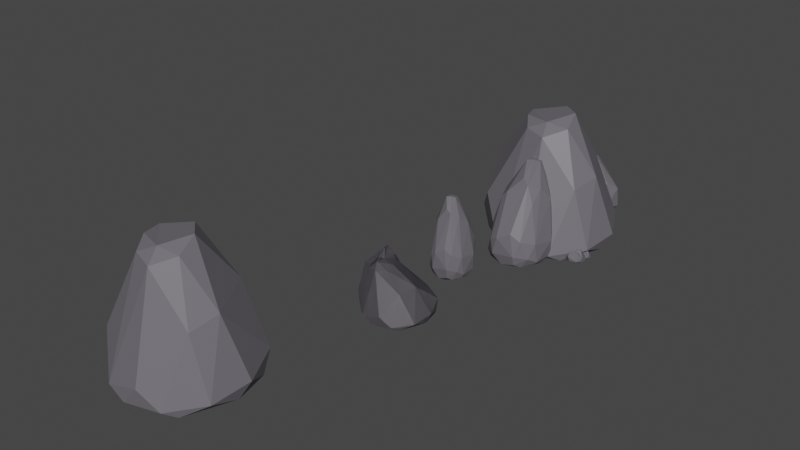 # Source: Rocks.blend  (saved by Blender 2.90.8; exported with 4.5.12 LTS)
import bpy
from mathutils import Matrix  # noqa: F401  (used for matrix-valued properties, if any)

bpy.ops.wm.read_factory_settings(use_empty=True)
scene = bpy.context.scene
scene.name = 'Scene'

# ---- collections
col_collection = bpy.data.collections.new('Collection'); scene.collection.children.link(col_collection)

# ---- materials (node trees are filled in below, after node groups)
mat_rock = bpy.data.materials.new('Rock')
mat_rock.use_transparent_shadow = False

# ---- material node trees
mat_rock.use_nodes = True; mat_rock.node_tree.nodes.clear()
_N = mat_rock.node_tree.nodes; _L = mat_rock.node_tree.links
n0 = _N.new('ShaderNodeBsdfPrincipled'); n0.name = 'Principled BSDF'; n0.location = (10, 300)
n0.distribution = 'GGX'
n0.subsurface_method = 'BURLEY'
n0.inputs[0].default_value = (0.1498, 0.1419, 0.1615, 1.0)
n0.inputs[3].default_value = 1.45
n0.inputs[27].default_value = (0.0, 0.0, 0.0, 1.0)
n0.inputs[28].default_value = 1.0
n1 = _N.new('ShaderNodeOutputMaterial'); n1.name = 'Material Output'; n1.location = (300, 300)
_L.new(n0.outputs[0], n1.inputs[0])
n1.is_active_output = True

# ---- world
world_world = bpy.data.worlds.new('World'); scene.world = world_world
world_world.use_nodes = True; world_world.node_tree.nodes.clear()
_N = world_world.node_tree.nodes; _L = world_world.node_tree.links
n0 = _N.new('ShaderNodeOutputWorld'); n0.name = 'World Output'; n0.location = (300, 300)
n1 = _N.new('ShaderNodeBackground'); n1.name = 'Background'; n1.location = (10, 300)
n1.inputs[0].default_value = (0.05088, 0.05088, 0.05088, 1.0)
_L.new(n1.outputs[0], n0.inputs[0])
n0.is_active_output = True
world_world.color = (0.05088, 0.05088, 0.05088)
world_world.use_sun_shadow = False
world_world.sun_shadow_jitter_overblur = 0.0

# ---- meshes
me_icosphere_001 = bpy.data.meshes.new('Icosphere.001')
me_icosphere_001.from_pydata([(-0.1538, -0.6519, -0.09256), (0.1869, 0.7262, -0.1077), (0.2085, -0.8707, 0.2566), (-0.7018, 0.7176, 0.08516), (-0.8997, 0.4832, 0.3754), (0.4264, 0.8725, -0.03293), (-0.2753, 0.9796, 0.2192), (0.1652, 0.9811, 0.2892), (-0.2692, -0.3696, 1.349), (-0.174, -0.5457, 1.223), (-0.06365, -0.03191, 1.186), (-0.6154, -0.1873, 1.081), (-0.7124, 0.5544, 1.278), (-0.3473, 0.4054, 1.064), (0.03431, 0.5736, 0.673), (-0.5227, 0.7893, 0.7344), (-0.7691, 0.7351, 0.6949), (-0.9198, -0.0527, 0.9841), (-0.7615, -0.4978, 0.5148), (-0.4485, -0.4453, 1.157), (-0.006206, -0.3234, 1.177), (0.4301, -0.395, 0.7164), (0.6814, 0.7502, 0.2006), (-0.9486, -0.2831, 0.2236), (-0.03996, -0.8789, -0.01829), (0.8942, -0.4031, 0.101), (0.548, 0.05197, 0.7914), (-0.203, 0.9547, -0.003807), (-0.9891, 0.1684, 0.1735), (-0.8738, 0.127, -0.01459), (-0.3285, -0.8469, 0.08699), (-0.7134, -0.4747, -0.01489), (0.5153, -0.7908, 0.03399), (0.6338, -0.6342, -0.05746), (0.9422, 0.1519, 0.1539), (0.8997, 0.017, -0.04099), (0.7964, 0.5241, -0.02159), (0.02428, 0.02388, 0.02296), (-0.3419, 0.7569, -0.09002), (-0.5698, 0.008136, -0.02241), (0.7726, -0.1385, -0.06405), (-0.4937, 0.05603, 1.191), (-0.4423, -0.2785, 1.266), (-0.3034, -0.07714, 1.285), (-0.6042, 0.289, 1.336), (-0.4779, 0.5282, 1.118), (-0.6498, 0.06832, 1.151), (-0.3492, -0.2376, 1.358), (-0.4996, -0.0935, 1.249), (-0.4039, 0.06831, 1.197)], [], [(10, 13, 43, 8), (10, 14, 13), (10, 26, 14), (14, 15, 13), (49, 45, 12, 44), (13, 15, 12, 45), (15, 16, 12), (14, 7, 15), (48, 42, 8, 47), (12, 17, 11, 46), (16, 17, 12), (17, 18, 11), (11, 19, 8, 42), (19, 9, 8), (11, 18, 19), (8, 20, 10), (9, 20, 8), (20, 26, 10), (9, 21, 20), (21, 26, 20), (34, 22, 26), (34, 36, 22), (22, 14, 26), (5, 22, 36), (7, 6, 15), (6, 16, 15), (27, 3, 6), (6, 3, 16), (4, 17, 16), (4, 28, 17), (28, 23, 17), (29, 23, 28), (23, 18, 17), (18, 30, 19), (30, 9, 19), (24, 2, 30), (30, 2, 9), (33, 25, 32), (2, 21, 9), (32, 25, 21), (25, 26, 21), (22, 7, 14), (22, 5, 7), (5, 27, 7), (7, 27, 6), (1, 38, 5), (5, 38, 27), (16, 3, 4), (3, 28, 4), (3, 29, 28), (27, 38, 3), (38, 29, 3), (23, 30, 18), (23, 31, 30), (29, 31, 23), (31, 24, 30), (24, 32, 2), (2, 32, 21), (24, 33, 32), (25, 34, 26), (25, 35, 34), (35, 36, 34), (33, 35, 25), (36, 1, 5), (37, 1, 40), (1, 39, 38), (1, 37, 39), (39, 29, 38), (39, 0, 29), (29, 0, 31), (37, 0, 39), (31, 0, 24), (33, 40, 35), (35, 1, 36), (35, 40, 1), (0, 33, 24), (0, 37, 40), (0, 40, 33), (46, 11, 42, 48), (47, 49, 44, 41), (8, 43, 49, 47), (12, 46, 48, 44), (44, 48, 47, 41), (43, 13, 45, 49)])
_uv = me_icosphere_001.uv_layers.new(name='UVMap')
_uv.uv.foreach_set('vector', [0.5698, 0.409, 0.5265, 0.42, 0.5512, 0.4372, 0.5751, 0.4495, 0.5698, 0.409, 0.4981, 0.3416, 0.5265, 0.42, 0.5698, 0.409, 0.6366, 0.3359, 0.4981, 0.3416, 0.435, 0.3488, 0.376, 0.355, 0.387, 0.4091, 0.3596, 0.4404, 0.3692, 0.4127, 0.3356, 0.4194, 0.3399, 0.4342, 0.387, 0.4091, 0.376, 0.355, 0.3356, 0.4194, 0.3692, 0.4127, 0.376, 0.355, 0.3034, 0.3249, 0.3356, 0.4194, 0.435, 0.3488, 0.435, 0.259, 0.376, 0.355, 0.1668, 0.4337, 0.155, 0.4418, 0.1519, 0.4612, 0.1629, 0.4562, 0.2006, 0.4016, 0.1571, 0.3243, 0.1547, 0.4157, 0.1705, 0.4108, 0.2833, 0.3248, 0.1571, 0.3243, 0.2006, 0.4016, 0.1571, 0.3243, 0.07534, 0.2653, 0.1547, 0.4157, 0.9284, 0.4161, 0.9008, 0.3839, 0.8821, 0.4119, 0.9048, 0.42, 0.9008, 0.3839, 0.8629, 0.3828, 0.8821, 0.4119, 0.9284, 0.4161, 0.9662, 0.2758, 0.9008, 0.3839, 0.7468, 0.4068, 0.716, 0.384, 0.6944, 0.4071, 0.7722, 0.3797, 0.716, 0.384, 0.7468, 0.4068, 0.716, 0.384, 0.6633, 0.3335, 0.6944, 0.4071, 0.7722, 0.3797, 0.7191, 0.3148, 0.716, 0.384, 0.7191, 0.3148, 0.6633, 0.3335, 0.716, 0.384, 0.6155, 0.2318, 0.5175, 0.2473, 0.6366, 0.3359, 0.6155, 0.2318, 0.5612, 0.1815, 0.5175, 0.2473, 0.5175, 0.2473, 0.4981, 0.3416, 0.6366, 0.3359, 0.4742, 0.1913, 0.5175, 0.2473, 0.5612, 0.1815, 0.435, 0.259, 0.3717, 0.2478, 0.376, 0.355, 0.3717, 0.2478, 0.2833, 0.3248, 0.376, 0.355, 0.3762, 0.1963, 0.2942, 0.2149, 0.3717, 0.2478, 0.3717, 0.2478, 0.2942, 0.2149, 0.2833, 0.3248, 0.2493, 0.2551, 0.1571, 0.3243, 0.2833, 0.3248, 0.2493, 0.2551, 0.201, 0.2155, 0.1571, 0.3243, 0.201, 0.2155, 0.1234, 0.2269, 0.1571, 0.3243, 0.1962, 0.1623, 0.1234, 0.2269, 0.201, 0.2155, 0.1234, 0.2269, 0.07534, 0.2653, 0.1571, 0.3243, 0.9662, 0.2758, 0.9177, 0.2177, 0.9008, 0.3839, 0.9177, 0.2177, 0.8629, 0.3828, 0.9008, 0.3839, 0.87, 0.187, 0.8321, 0.2479, 0.9177, 0.2177, 0.9177, 0.2177, 0.8321, 0.2479, 0.8629, 0.3828, 0.7567, 0.1705, 0.7005, 0.2222, 0.784, 0.2042, 0.8321, 0.2479, 0.7191, 0.3148, 0.7722, 0.3797, 0.784, 0.2042, 0.7005, 0.2222, 0.7191, 0.3148, 0.7005, 0.2222, 0.6633, 0.3335, 0.7191, 0.3148, 0.5175, 0.2473, 0.435, 0.259, 0.4981, 0.3416, 0.5175, 0.2473, 0.4742, 0.1913, 0.435, 0.259, 0.4742, 0.1913, 0.3762, 0.1963, 0.435, 0.259, 0.435, 0.259, 0.3762, 0.1963, 0.3717, 0.2478, 0.4474, 0.1349, 0.3931, 0.1438, 0.4742, 0.1913, 0.4742, 0.1913, 0.3931, 0.1438, 0.3762, 0.1963, 0.2833, 0.3248, 0.2942, 0.2149, 0.2493, 0.2551, 0.2942, 0.2149, 0.201, 0.2155, 0.2493, 0.2551, 0.2942, 0.2149, 0.1962, 0.1623, 0.201, 0.2155, 0.3762, 0.1963, 0.3257, 0.1412, 0.2942, 0.2149, 0.3257, 0.1412, 0.1962, 0.1623, 0.2942, 0.2149, 0.1234, 0.2269, 0.03449, 0.1972, 0.07534, 0.2653, 0.1234, 0.2269, 0.08433, 0.1772, 0.03449, 0.1972, 0.1962, 0.1623, 0.08433, 0.1772, 0.1234, 0.2269, 0.08433, 0.1772, 0.009844, 0.1575, 0.03449, 0.1972, 0.87, 0.187, 0.784, 0.2042, 0.8321, 0.2479, 0.8321, 0.2479, 0.784, 0.2042, 0.7191, 0.3148, 0.87, 0.187, 0.7567, 0.1705, 0.784, 0.2042, 0.7005, 0.2222, 0.6155, 0.2318, 0.6633, 0.3335, 0.7005, 0.2222, 0.6341, 0.1798, 0.6155, 0.2318, 0.6341, 0.1798, 0.5612, 0.1815, 0.6155, 0.2318, 0.7567, 0.1705, 0.6341, 0.1798, 0.7005, 0.2222, 0.5316, 0.1492, 0.4474, 0.1349, 0.4742, 0.1913, 0.4572, 0.0145, 0.4474, 0.1349, 0.5011, 0.08767, 0.3228, 0.09084, 0.2467, 0.09328, 0.3257, 0.1412, 0.3228, 0.09084, 0.2663, 0.02059, 0.2467, 0.09328, 0.2467, 0.09328, 0.2048, 0.1623, 0.3257, 0.1412, 0.1214, 0.09379, 0.02714, 0.1187, 0.1962, 0.1623, 0.1962, 0.1623, 0.02714, 0.1187, 0.08433, 0.1772, 0.08309, 0.0351, 0.02714, 0.1187, 0.1214, 0.09379, 0.08433, 0.1772, 0.02714, 0.1187, 0.009844, 0.1575, 0.7567, 0.1705, 0.6556, 0.1108, 0.6341, 0.1798, 0.6341, 0.1798, 0.5682, 0.1181, 0.5612, 0.1815, 0.6341, 0.1798, 0.6556, 0.1108, 0.5682, 0.1181, 0.8757, 0.1295, 0.7567, 0.1705, 0.87, 0.187, 0.8757, 0.1295, 0.8193, 0.0286, 0.7589, 0.1204, 0.8757, 0.1295, 0.7589, 0.1204, 0.7567, 0.1705, 0.1705, 0.4108, 0.1547, 0.4157, 0.155, 0.4418, 0.1668, 0.4337, 0.3505, 0.4677, 0.3596, 0.4404, 0.3399, 0.4342, 0.3443, 0.4489, 0.3612, 0.4705, 0.37, 0.4437, 0.3596, 0.4404, 0.3505, 0.4677, 0.2006, 0.4016, 0.1705, 0.4108, 0.1668, 0.4337, 0.1893, 0.4182, 0.1893, 0.4182, 0.1668, 0.4337, 0.1629, 0.4562, 0.178, 0.4348, 0.37, 0.4437, 0.387, 0.4091, 0.3692, 0.4127, 0.3596, 0.4404])
me_icosphere_001.materials.append(mat_rock)
me_icosphere_001.use_remesh_fix_poles = True
me_icosphere_001.use_remesh_preserve_attributes = False
me_icosphere_001.use_mirror_vertex_groups = False
me_icosphere_001.update()
me_icosphere_003 = bpy.data.meshes.new('Icosphere.003')
me_icosphere_003.from_pydata([(0.6715, 0.1657, 0.8971), (-0.05716, -0.8003, -0.5608), (0.772, 0.07797, -0.5591), (0.7704, -0.2836, -0.5253), (0.3229, 0.3585, -0.6474), (-0.795, -0.2057, -0.5243), (-0.5388, -0.6729, -0.4997), (0.9162, 0.2773, 0.03444), (0.7582, -0.6131, -0.2687), (0.5879, -0.7879, 0.2), (-0.2971, -0.9311, -0.2747), (-0.4114, -0.8859, 0.08656), (-0.921, 0.02419, -0.3816), (0.5629, 0.719, -0.4343), (-0.04267, 1.014, -0.05831), (-0.1332, -0.9725, 0.1898), (0.5995, 0.7196, 0.375), (0.2964, -0.5412, 1.251), (0.1015, -0.01297, 1.534), (-0.3024, -0.1101, 1.518), (-0.5204, -0.5138, 0.8687), (-0.1408, -0.03765, 1.533), (-0.2746, 0.1461, 1.515), (0.02009, 0.2096, 1.508), (0.2609, 0.6135, 0.9417), (-0.1775, 0.6514, 0.9401), (-0.7145, 0.1718, 0.8853), (-0.6935, -0.1757, 0.9274), (0.04197, -0.488, 1.327), (-0.3213, -0.592, 1.011), (0.5378, -0.2734, 1.128), (0.5517, -0.4611, 0.8715), (0.4843, 0.8931, 0.1409), (-0.4817, 0.8655, -0.1981), (-0.938, 0.1384, 0.01788), (-0.7691, -0.2835, 0.4014), (0.3044, -0.8962, 0.3574), (0.8579, -0.4322, 0.1047), (0.1134, 0.8553, -0.5019), (-0.6903, 0.638, -0.3604), (-0.7942, 0.3432, -0.4953), (-0.7349, -0.58, -0.3664), (0.4215, -0.8976, -0.2032), (0.3902, -0.7978, -0.4602), (0.8732, -0.3103, -0.4028), (0.8592, 0.3282, -0.3983), (0.4023, 0.6396, -0.5724), (0.004567, 0.6058, -0.6355), (-0.1944, 0.828, -0.5248), (-0.4437, 0.7572, -0.4832), (-0.4458, 0.3097, -0.6397), (-0.6456, 0.05447, -0.6021), (-0.507, -0.4964, -0.5933), (0.08499, -0.5375, -0.6501), (0.6737, 0.4066, -0.5511), (0.3975, -0.3995, -0.6301), (0.528, -0.6219, -0.541)], [], [(4, 53, 50), (18, 0, 23), (30, 0, 18), (0, 24, 23), (0, 16, 24), (23, 21, 18), (23, 22, 21), (23, 25, 22), (24, 25, 23), (25, 26, 22), (22, 19, 21), (22, 26, 19), (26, 27, 19), (27, 20, 19), (26, 34, 27), (27, 35, 20), (21, 17, 18), (19, 28, 21), (21, 28, 17), (29, 28, 19), (29, 17, 28), (19, 20, 29), (20, 11, 29), (11, 15, 29), (29, 15, 17), (17, 30, 18), (17, 31, 30), (36, 9, 17), (17, 9, 31), (31, 37, 30), (30, 37, 0), (45, 32, 7), (7, 16, 0), (7, 32, 16), (32, 24, 16), (45, 13, 32), (48, 33, 14), (14, 25, 24), (14, 33, 25), (33, 26, 25), (48, 49, 33), (34, 35, 27), (12, 35, 34), (10, 15, 11), (15, 36, 17), (10, 42, 15), (42, 36, 15), (9, 37, 31), (8, 37, 9), (32, 14, 24), (32, 13, 14), (13, 38, 14), (38, 48, 14), (33, 39, 26), (26, 39, 34), (49, 39, 33), (39, 40, 34), (40, 12, 34), (49, 40, 39), (35, 41, 20), (20, 41, 11), (41, 10, 11), (12, 41, 35), (12, 5, 41), (5, 6, 41), (41, 6, 10), (42, 9, 36), (42, 8, 9), (10, 43, 42), (43, 8, 42), (1, 43, 10), (43, 56, 8), (56, 44, 8), (37, 7, 0), (8, 44, 37), (37, 44, 7), (44, 45, 7), (3, 2, 44), (44, 2, 45), (4, 46, 54), (54, 46, 13), (46, 38, 13), (4, 47, 46), (47, 38, 46), (47, 48, 38), (4, 50, 47), (47, 50, 48), (48, 50, 49), (50, 40, 49), (50, 51, 40), (51, 5, 40), (5, 12, 40), (51, 52, 5), (5, 52, 6), (50, 52, 51), (50, 53, 52), (53, 1, 52), (52, 1, 6), (1, 10, 6), (45, 54, 13), (2, 54, 45), (54, 2, 4), (3, 55, 2), (2, 55, 4), (44, 56, 3), (55, 53, 4), (53, 56, 1), (1, 56, 43), (55, 56, 53), (55, 3, 56)])
_uv = me_icosphere_003.uv_layers.new(name='UVMap')
_uv.uv.foreach_set('vector', [0.09091, 0.0, 0.06143, 0.0559, 0.09982, 0.06366, 0.5489, 0.4625, 0.5946, 0.3553, 0.5308, 0.4425, 0.589, 0.3969, 0.5946, 0.3553, 0.5489, 0.4625, 0.5946, 0.3553, 0.4999, 0.3663, 0.5308, 0.4425, 0.5946, 0.3553, 0.5246, 0.2911, 0.4999, 0.3663, 0.372, 0.438, 0.3523, 0.4527, 0.3636, 0.4724, 0.372, 0.438, 0.3353, 0.4196, 0.3523, 0.4527, 0.372, 0.438, 0.3712, 0.3579, 0.3353, 0.4196, 0.408, 0.3828, 0.3712, 0.3579, 0.372, 0.438, 0.3712, 0.3579, 0.259, 0.3652, 0.3353, 0.4196, 0.2009, 0.4204, 0.1642, 0.4202, 0.1786, 0.4465, 0.2009, 0.4204, 0.2014, 0.344, 0.1642, 0.4202, 0.2014, 0.344, 0.154, 0.3471, 0.1642, 0.4202, 0.154, 0.3471, 0.1136, 0.3543, 0.1642, 0.4202, 0.2014, 0.344, 0.188, 0.2366, 0.154, 0.3471, 0.154, 0.3471, 0.1249, 0.2936, 0.1136, 0.3543, 0.9182, 0.4487, 0.8864, 0.433, 0.9056, 0.4664, 0.9325, 0.4272, 0.8834, 0.4065, 0.9182, 0.4487, 0.9182, 0.4487, 0.8834, 0.4065, 0.8864, 0.433, 0.9255, 0.3605, 0.8834, 0.4065, 0.9325, 0.4272, 0.9255, 0.3605, 0.8636, 0.3937, 0.8834, 0.4065, 0.9325, 0.4272, 0.9614, 0.3487, 0.9255, 0.3605, 0.9614, 0.3487, 0.9275, 0.2491, 0.9255, 0.3605, 0.9275, 0.2491, 0.8836, 0.2641, 0.9255, 0.3605, 0.9255, 0.3605, 0.8836, 0.2641, 0.8636, 0.3937, 0.7445, 0.3912, 0.7025, 0.3795, 0.7238, 0.4534, 0.7445, 0.3912, 0.7386, 0.3483, 0.7025, 0.3795, 0.8119, 0.2931, 0.7656, 0.2647, 0.7445, 0.3912, 0.7445, 0.3912, 0.7656, 0.2647, 0.7386, 0.3483, 0.7386, 0.3483, 0.7106, 0.255, 0.7025, 0.3795, 0.7025, 0.3795, 0.7106, 0.255, 0.6376, 0.3621, 0.5885, 0.1749, 0.4927, 0.2558, 0.6085, 0.2425, 0.6085, 0.2425, 0.5246, 0.2911, 0.5946, 0.3553, 0.6085, 0.2425, 0.4927, 0.2558, 0.5246, 0.2911, 0.4927, 0.2558, 0.4726, 0.3712, 0.5246, 0.2911, 0.5885, 0.1749, 0.5051, 0.167, 0.4927, 0.2558, 0.3591, 0.1443, 0.3348, 0.2068, 0.4037, 0.2276, 0.4037, 0.2276, 0.3712, 0.3579, 0.4726, 0.3712, 0.4037, 0.2276, 0.3348, 0.2068, 0.3712, 0.3579, 0.3348, 0.2068, 0.1963, 0.3466, 0.3712, 0.3579, 0.3591, 0.1443, 0.3245, 0.1579, 0.3348, 0.2068, 0.188, 0.2366, 0.1249, 0.2936, 0.154, 0.3471, 0.1837, 0.1765, 0.1249, 0.2936, 0.188, 0.2366, 0.9081, 0.1983, 0.8836, 0.2641, 0.9275, 0.2491, 0.8836, 0.2641, 0.8119, 0.2931, 0.8636, 0.3937, 0.9081, 0.1983, 0.8011, 0.2066, 0.8836, 0.2641, 0.8011, 0.2066, 0.8119, 0.2931, 0.8836, 0.2641, 0.7656, 0.2647, 0.7106, 0.255, 0.7386, 0.3483, 0.736, 0.1992, 0.7106, 0.255, 0.7656, 0.2647, 0.4927, 0.2558, 0.4037, 0.2276, 0.4726, 0.3712, 0.4927, 0.2558, 0.5051, 0.167, 0.4037, 0.2276, 0.5051, 0.167, 0.4324, 0.1573, 0.4037, 0.2276, 0.4324, 0.1573, 0.3591, 0.1443, 0.4037, 0.2276, 0.3348, 0.2068, 0.2903, 0.1852, 0.1963, 0.3466, 0.1963, 0.3466, 0.2903, 0.1852, 0.188, 0.2366, 0.3245, 0.1579, 0.2903, 0.1852, 0.3348, 0.2068, 0.2903, 0.1852, 0.2432, 0.1601, 0.188, 0.2366, 0.2432, 0.1601, 0.1837, 0.1765, 0.188, 0.2366, 0.3245, 0.1579, 0.2432, 0.1601, 0.2903, 0.1852, 0.1249, 0.2936, 0.08624, 0.1842, 0.1136, 0.3543, 0.1136, 0.3543, 0.08624, 0.1842, 0.03409, 0.2165, 0.08624, 0.1842, 0.0232, 0.186, 0.03409, 0.2165, 0.1837, 0.1765, 0.08624, 0.1842, 0.1249, 0.2936, 0.1837, 0.1765, 0.1351, 0.1416, 0.08624, 0.1842, 0.1351, 0.1416, 0.05713, 0.1523, 0.08624, 0.1842, 0.08624, 0.1842, 0.05713, 0.1523, 0.0232, 0.186, 0.8011, 0.2066, 0.7656, 0.2647, 0.8119, 0.2931, 0.8011, 0.2066, 0.736, 0.1992, 0.7656, 0.2647, 0.9081, 0.1983, 0.8016, 0.167, 0.8011, 0.2066, 0.8016, 0.167, 0.736, 0.1992, 0.8011, 0.2066, 0.862, 0.1379, 0.8016, 0.167, 0.9081, 0.1983, 0.8016, 0.167, 0.7709, 0.1413, 0.736, 0.1992, 0.7709, 0.1413, 0.6848, 0.1768, 0.736, 0.1992, 0.7106, 0.255, 0.6085, 0.2425, 0.6376, 0.3621, 0.736, 0.1992, 0.6848, 0.1768, 0.7106, 0.255, 0.7106, 0.255, 0.6848, 0.1768, 0.6085, 0.2425, 0.6848, 0.1768, 0.5885, 0.1749, 0.6085, 0.2425, 0.6791, 0.1437, 0.6323, 0.1426, 0.6848, 0.1768, 0.6848, 0.1768, 0.6323, 0.1426, 0.5885, 0.1749, 0.4856, 0.08266, 0.4813, 0.1308, 0.5235, 0.1321, 0.5235, 0.1321, 0.4813, 0.1308, 0.5051, 0.167, 0.4813, 0.1308, 0.4324, 0.1573, 0.5051, 0.167, 0.4856, 0.08266, 0.4305, 0.1008, 0.4813, 0.1308, 0.4305, 0.1008, 0.4324, 0.1573, 0.4813, 0.1308, 0.4305, 0.1008, 0.3867, 0.1443, 0.4324, 0.1573, 0.2934, 0.03589, 0.2779, 0.0933, 0.3199, 0.08566, 0.3199, 0.08566, 0.2779, 0.0933, 0.3591, 0.1443, 0.3591, 0.1443, 0.2779, 0.0933, 0.3245, 0.1579, 0.2779, 0.0933, 0.2432, 0.1601, 0.3245, 0.1579, 0.2779, 0.0933, 0.2319, 0.1028, 0.2432, 0.1601, 0.2319, 0.1028, 0.1976, 0.13, 0.2432, 0.1601, 0.1976, 0.13, 0.1837, 0.1765, 0.2432, 0.1601, 0.1282, 0.09535, 0.0764, 0.1201, 0.1351, 0.1416, 0.1351, 0.1416, 0.0764, 0.1201, 0.05713, 0.1523, 0.09982, 0.06366, 0.0764, 0.1201, 0.1282, 0.09535, 0.09982, 0.06366, 0.06143, 0.0559, 0.0764, 0.1201, 0.06143, 0.0559, 0.0191, 0.1244, 0.0764, 0.1201, 0.0764, 0.1201, 0.0191, 0.1244, 0.05713, 0.1523, 0.0191, 0.1244, 0.0232, 0.186, 0.05713, 0.1523, 0.5885, 0.1749, 0.5762, 0.1313, 0.5051, 0.167, 0.6323, 0.1426, 0.5762, 0.1313, 0.5885, 0.1749, 0.5762, 0.1313, 0.6323, 0.1426, 0.6023, 0.07058, 0.6791, 0.1437, 0.6756, 0.07386, 0.6323, 0.1426, 0.6323, 0.1426, 0.6756, 0.07386, 0.6023, 0.07058, 0.6848, 0.1768, 0.7159, 0.1378, 0.6791, 0.1437, 0.6756, 0.07386, 0.6498, 0.03314, 0.6023, 0.07058, 0.8364, 0.09275, 0.7709, 0.1413, 0.862, 0.1379, 0.862, 0.1379, 0.7709, 0.1413, 0.8016, 0.167, 0.7834, 0.09062, 0.7709, 0.1413, 0.8364, 0.09275, 0.7834, 0.09062, 0.75, 0.1181, 0.7709, 0.1413])
me_icosphere_003.materials.append(mat_rock)
me_icosphere_003.use_remesh_fix_poles = True
me_icosphere_003.use_remesh_preserve_attributes = False
me_icosphere_003.use_mirror_vertex_groups = False
me_icosphere_003.update()
me_icosphere_004 = bpy.data.meshes.new('Icosphere.004')
me_icosphere_004.from_pydata([(-0.1538, -0.6519, -0.09256), (0.1869, 0.7262, -0.1077), (0.2102, -0.8697, 0.2606), (-0.7018, 0.7176, 0.08516), (-0.896, 0.475, 0.3813), (0.4264, 0.8725, -0.03293), (-0.2746, 0.98, 0.2208), (0.1716, 0.9849, 0.3043), (0.02341, -0.2227, 1.76), (0.08199, -0.4219, 1.6), (0.2572, 0.1276, 1.844), (-0.3905, -0.07865, 1.723), (-0.5063, 0.2339, 1.682), (-0.03081, 0.3797, 1.804), (0.3193, 0.6967, 1.063), (-0.1895, 0.7189, 1.215), (-0.6186, 0.6495, 0.9056), (-0.8602, -0.02636, 1.027), (-0.751, -0.4916, 0.5399), (-0.2295, -0.326, 1.642), (0.3315, -0.1713, 1.711), (0.6408, -0.3903, 0.9458), (0.6935, 0.7536, 0.2104), (-0.9486, -0.2831, 0.2236), (-0.03996, -0.8789, -0.01829), (0.9204, -0.3986, 0.1081), (0.7456, -0.01147, 1.062), (-0.203, 0.9547, -0.003807), (-0.9891, 0.1684, 0.1735), (-0.8738, 0.127, -0.01459), (-0.3285, -0.8469, 0.08699), (-0.7134, -0.4747, -0.01489), (0.5153, -0.7908, 0.03399), (0.6338, -0.6342, -0.05746), (0.9954, 0.1619, 0.173), (0.9134, 0.01936, -0.03724), (0.799, 0.5246, -0.02088), (0.02895, 0.02648, 0.03332), (-0.3419, 0.7569, -0.09002), (-0.5698, 0.008136, -0.02241), (0.7837, -0.1366, -0.06103)], [], [(10, 13, 8), (10, 14, 13), (10, 26, 14), (14, 15, 13), (8, 13, 12), (13, 15, 12), (15, 16, 12), (14, 7, 15), (12, 11, 8), (12, 17, 11), (16, 17, 12), (17, 18, 11), (11, 19, 8), (19, 9, 8), (11, 18, 19), (8, 20, 10), (9, 20, 8), (20, 26, 10), (9, 21, 20), (21, 26, 20), (34, 22, 26), (34, 36, 22), (22, 14, 26), (5, 22, 36), (7, 6, 15), (6, 16, 15), (27, 3, 6), (6, 3, 16), (4, 17, 16), (4, 28, 17), (28, 23, 17), (29, 23, 28), (23, 18, 17), (18, 30, 19), (30, 9, 19), (24, 2, 30), (30, 2, 9), (33, 25, 32), (2, 21, 9), (32, 25, 21), (25, 26, 21), (22, 7, 14), (22, 5, 7), (5, 27, 7), (7, 27, 6), (1, 38, 5), (5, 38, 27), (16, 3, 4), (3, 28, 4), (3, 29, 28), (27, 38, 3), (38, 29, 3), (23, 30, 18), (23, 31, 30), (29, 31, 23), (31, 24, 30), (24, 32, 2), (2, 32, 21), (24, 33, 32), (25, 34, 26), (25, 35, 34), (35, 36, 34), (33, 35, 25), (36, 1, 5), (37, 1, 40), (1, 39, 38), (1, 37, 39), (39, 29, 38), (39, 0, 29), (29, 0, 31), (37, 0, 39), (31, 0, 24), (33, 40, 35), (35, 1, 36), (35, 40, 1), (0, 33, 24), (0, 37, 40), (0, 40, 33)])
_uv = me_icosphere_004.uv_layers.new(name='UVMap')
_uv.uv.foreach_set('vector', [0.5698, 0.409, 0.5265, 0.42, 0.5758, 0.4544, 0.5698, 0.409, 0.4981, 0.3416, 0.5265, 0.42, 0.5698, 0.409, 0.6366, 0.3359, 0.4981, 0.3416, 0.435, 0.3488, 0.376, 0.355, 0.387, 0.4091, 0.353, 0.4783, 0.387, 0.4091, 0.3356, 0.4194, 0.387, 0.4091, 0.376, 0.355, 0.3356, 0.4194, 0.376, 0.355, 0.3034, 0.3249, 0.3356, 0.4194, 0.435, 0.3488, 0.435, 0.259, 0.376, 0.355, 0.2006, 0.4016, 0.1547, 0.4157, 0.1553, 0.468, 0.2006, 0.4016, 0.1571, 0.3243, 0.1547, 0.4157, 0.2833, 0.3248, 0.1571, 0.3243, 0.2006, 0.4016, 0.1571, 0.3243, 0.07534, 0.2653, 0.1547, 0.4157, 0.9284, 0.4161, 0.9008, 0.3839, 0.8812, 0.424, 0.9008, 0.3839, 0.8629, 0.3828, 0.8812, 0.424, 0.9284, 0.4161, 0.9662, 0.2758, 0.9008, 0.3839, 0.7494, 0.414, 0.716, 0.384, 0.6944, 0.4071, 0.7722, 0.3797, 0.716, 0.384, 0.7494, 0.414, 0.716, 0.384, 0.6633, 0.3335, 0.6944, 0.4071, 0.7722, 0.3797, 0.7191, 0.3148, 0.716, 0.384, 0.7191, 0.3148, 0.6633, 0.3335, 0.716, 0.384, 0.6155, 0.2318, 0.5175, 0.2473, 0.6366, 0.3359, 0.6155, 0.2318, 0.5612, 0.1815, 0.5175, 0.2473, 0.5175, 0.2473, 0.4981, 0.3416, 0.6366, 0.3359, 0.4742, 0.1913, 0.5175, 0.2473, 0.5612, 0.1815, 0.435, 0.259, 0.3717, 0.2478, 0.376, 0.355, 0.3717, 0.2478, 0.2833, 0.3248, 0.376, 0.355, 0.3762, 0.1963, 0.2942, 0.2149, 0.3717, 0.2478, 0.3717, 0.2478, 0.2942, 0.2149, 0.2833, 0.3248, 0.2493, 0.2551, 0.1571, 0.3243, 0.2833, 0.3248, 0.2493, 0.2551, 0.201, 0.2155, 0.1571, 0.3243, 0.201, 0.2155, 0.1234, 0.2269, 0.1571, 0.3243, 0.1962, 0.1623, 0.1234, 0.2269, 0.201, 0.2155, 0.1234, 0.2269, 0.07534, 0.2653, 0.1571, 0.3243, 0.9662, 0.2758, 0.9177, 0.2177, 0.9008, 0.3839, 0.9177, 0.2177, 0.8629, 0.3828, 0.9008, 0.3839, 0.87, 0.187, 0.8321, 0.2479, 0.9177, 0.2177, 0.9177, 0.2177, 0.8321, 0.2479, 0.8629, 0.3828, 0.7567, 0.1705, 0.7005, 0.2222, 0.784, 0.2042, 0.8321, 0.2479, 0.7191, 0.3148, 0.7722, 0.3797, 0.784, 0.2042, 0.7005, 0.2222, 0.7191, 0.3148, 0.7005, 0.2222, 0.6633, 0.3335, 0.7191, 0.3148, 0.5175, 0.2473, 0.435, 0.259, 0.4981, 0.3416, 0.5175, 0.2473, 0.4742, 0.1913, 0.435, 0.259, 0.4742, 0.1913, 0.3762, 0.1963, 0.435, 0.259, 0.435, 0.259, 0.3762, 0.1963, 0.3717, 0.2478, 0.4474, 0.1349, 0.3931, 0.1438, 0.4742, 0.1913, 0.4742, 0.1913, 0.3931, 0.1438, 0.3762, 0.1963, 0.2833, 0.3248, 0.2942, 0.2149, 0.2493, 0.2551, 0.2942, 0.2149, 0.201, 0.2155, 0.2493, 0.2551, 0.2942, 0.2149, 0.1962, 0.1623, 0.201, 0.2155, 0.3762, 0.1963, 0.3257, 0.1412, 0.2942, 0.2149, 0.3257, 0.1412, 0.1962, 0.1623, 0.2942, 0.2149, 0.1234, 0.2269, 0.03449, 0.1972, 0.07534, 0.2653, 0.1234, 0.2269, 0.08433, 0.1772, 0.03449, 0.1972, 0.1962, 0.1623, 0.08433, 0.1772, 0.1234, 0.2269, 0.08433, 0.1772, 0.009844, 0.1575, 0.03449, 0.1972, 0.87, 0.187, 0.784, 0.2042, 0.8321, 0.2479, 0.8321, 0.2479, 0.784, 0.2042, 0.7191, 0.3148, 0.87, 0.187, 0.7567, 0.1705, 0.784, 0.2042, 0.7005, 0.2222, 0.6155, 0.2318, 0.6633, 0.3335, 0.7005, 0.2222, 0.6341, 0.1798, 0.6155, 0.2318, 0.6341, 0.1798, 0.5612, 0.1815, 0.6155, 0.2318, 0.7567, 0.1705, 0.6341, 0.1798, 0.7005, 0.2222, 0.5316, 0.1492, 0.4474, 0.1349, 0.4742, 0.1913, 0.4572, 0.0145, 0.4474, 0.1349, 0.5011, 0.08767, 0.3228, 0.09084, 0.2467, 0.09328, 0.3257, 0.1412, 0.3228, 0.09084, 0.2663, 0.02059, 0.2467, 0.09328, 0.2467, 0.09328, 0.2048, 0.1623, 0.3257, 0.1412, 0.1214, 0.09379, 0.02714, 0.1187, 0.1962, 0.1623, 0.1962, 0.1623, 0.02714, 0.1187, 0.08433, 0.1772, 0.08309, 0.0351, 0.02714, 0.1187, 0.1214, 0.09379, 0.08433, 0.1772, 0.02714, 0.1187, 0.009844, 0.1575, 0.7567, 0.1705, 0.6556, 0.1108, 0.6341, 0.1798, 0.6341, 0.1798, 0.5682, 0.1181, 0.5612, 0.1815, 0.6341, 0.1798, 0.6556, 0.1108, 0.5682, 0.1181, 0.8757, 0.1295, 0.7567, 0.1705, 0.87, 0.187, 0.8757, 0.1295, 0.8193, 0.0286, 0.7589, 0.1204, 0.8757, 0.1295, 0.7589, 0.1204, 0.7567, 0.1705])
me_icosphere_004.materials.append(mat_rock)
me_icosphere_004.use_remesh_fix_poles = True
me_icosphere_004.use_remesh_preserve_attributes = False
me_icosphere_004.use_mirror_vertex_groups = False
me_icosphere_004.update()
me_icosphere_005 = bpy.data.meshes.new('Icosphere.005')
me_icosphere_005.from_pydata([(1.341, 0.1854, 0.5538), (-0.2813, -0.9755, -0.5117), (0.9863, 0.07317, -0.668), (0.9714, -0.2928, -0.6263), (0.4137, 0.3912, -0.7181), (-1.712, -0.7618, -0.3856), (-1.181, -1.216, -0.3735), (1.361, 0.2644, -0.1911), (0.9928, -0.6258, -0.3849), (0.9031, -0.7984, 0.05851), (-0.7104, -1.298, -0.154), (-0.9152, -1.307, 0.2895), (-1.985, -0.4498, -0.2213), (0.7765, 0.752, -0.5509), (-0.1355, 1.175, -0.1194), (-0.3232, -1.129, 0.3152), (1.09, 0.7776, 0.111), (0.7525, -0.4589, 1.168), (0.5482, 0.1747, 1.525), (-0.1399, 0.0611, 1.763), (-0.8528, -0.6348, 1.22), (0.1575, 0.1658, 1.68), (-0.08748, 0.3708, 1.713), (0.4271, 0.4437, 1.518), (0.7683, 0.8052, 0.7166), (-0.09927, 0.9898, 0.9564), (-1.286, 0.05453, 1.252), (-1.188, -0.3275, 1.329), (0.3995, -0.3624, 1.395), (-0.376, -0.5394, 1.28), (1.129, -0.2276, 0.8689), (1.096, -0.4394, 0.629), (0.843, 0.9782, -0.05867), (-1.097, 0.762, -0.1304), (-2.133, -0.2602, 0.2647), (-1.668, -0.7302, 0.7562), (0.5425, -0.888, 0.3033), (1.26, -0.4509, -0.09742), (0.09154, 0.9348, -0.5561), (-1.528, 0.3457, -0.2513), (-1.719, -0.05133, -0.3762), (-1.571, -1.2, -0.2001), (0.5601, -0.912, -0.2551), (0.4728, -0.8106, -0.4949), (1.111, -0.3231, -0.5223), (1.131, 0.3238, -0.5368), (0.5442, 0.6792, -0.6591), (-0.1435, 0.6529, -0.6594), (-0.4947, 0.855, -0.5228), (-1.002, 0.6265, -0.4313), (-1.086, -0.00507, -0.5641), (-1.481, -0.4244, -0.4873), (-1.16, -1.019, -0.48), (-0.04285, -0.6126, -0.6382), (0.884, 0.4155, -0.661), (0.4919, -0.4024, -0.6812), (0.6598, -0.6314, -0.6004), (-0.1403, -4.237, -0.7526), (0.6069, -0.7347, -0.7917), (0.6581, -4.79, 0.16), (-1.342, -0.7566, -0.2934), (-1.768, -1.373, 0.4717), (1.132, -0.363, -0.5985), (-0.4053, -0.0898, 0.05703), (0.5733, -0.07741, 0.273), (0.2484, -3.146, 4.034), (0.3769, -3.652, 3.621), (0.7612, -2.256, 4.25), (-0.6593, -2.78, 3.94), (-0.9133, -1.986, 3.832), (0.1295, -1.615, 4.149), (0.8974, -0.8098, 2.232), (-0.2186, -0.7532, 2.627), (-1.16, -0.9297, 1.826), (-1.69, -2.647, 2.14), (-1.45, -3.829, 0.8816), (-0.3063, -3.409, 3.729), (0.924, -3.015, 3.908), (1.603, -3.572, 1.93), (1.718, -0.6652, 0.03032), (-1.883, -3.3, 0.06421), (0.1094, -4.813, -0.5607), (2.216, -3.593, -0.2341), (1.832, -2.609, 2.231), (-0.2482, -0.1541, -0.5233), (-1.972, -2.152, -0.06524), (-1.719, -2.257, -0.5511), (-0.5235, -4.732, -0.2886), (-1.368, -3.786, -0.5519), (1.327, -4.59, -0.4256), (1.587, -4.192, -0.6619), (2.38, -2.169, -0.06637), (2.2, -2.531, -0.6096), (1.949, -1.247, -0.5674), (0.2606, -2.513, -0.4273), (-0.5528, -0.6568, -0.746), (-1.053, -2.559, -0.5713), (1.916, -2.927, -0.6711), (1.127, -4.261, 1.736), (0.3687, -5.857, -0.5812), (1.259, -4.778, -0.587), (1.236, -5.229, -0.5382), (0.8196, -4.417, -0.7084), (-0.3247, -5.132, -0.5374), (-0.1067, -5.695, -0.4989), (1.398, -4.501, 0.2235), (1.186, -5.607, -0.1842), (0.9717, -5.765, 0.4884), (0.1003, -5.983, -0.1883), (-0.02976, -5.894, 0.3206), (-0.4386, -4.844, -0.3451), (1.061, -3.933, -0.4188), (0.4555, -3.535, 0.09236), (0.2399, -5.995, 0.4782), (1.097, -3.931, 0.7644), (0.7172, -5.014, 2.353), (0.5487, -3.99, 2.883), (0.146, -4.133, 2.861), (-0.09774, -5.168, 1.734), (0.3073, -4.019, 2.881), (0.1761, -3.739, 2.856), (0.4703, -3.652, 2.846), (0.7353, -3.603, 1.84), (0.2985, -3.566, 1.831), (-0.2472, -4.208, 1.759), (-0.2457, -4.634, 1.846), (0.4702, -4.867, 2.496), (0.09831, -5.18, 1.983), (0.9627, -4.632, 2.181), (0.9566, -5.094, 1.712), (0.9825, -3.698, 0.3761), (0.01647, -3.735, -0.09767), (-0.4565, -4.688, 0.2072), (-0.3289, -5.17, 0.868), (0.6775, -5.892, 0.7431), (1.278, -5.349, 0.3388), (0.6116, -3.749, -0.5108), (-0.1922, -4.043, -0.3184), (-0.2979, -4.437, -0.5015), (-0.2998, -5.576, -0.3181), (0.8264, -5.951, -0.09209), (0.8202, -5.861, -0.4449), (1.332, -5.253, -0.3708), (1.353, -4.453, -0.3693), (0.9005, -4.04, -0.6067), (0.5028, -4.086, -0.6924), (0.3037, -3.786, -0.5419), (0.05449, -3.882, -0.4854), (0.04912, -4.48, -0.6977), (-0.1607, -4.807, -0.6453), (-0.05937, -5.485, -0.6283), (0.5317, -5.539, -0.7053), (1.171, -4.353, -0.5775), (0.8586, -5.378, -0.6801), (0.9741, -5.651, -0.5569)], [], [(4, 53, 50), (18, 0, 23), (30, 0, 18), (0, 24, 23), (0, 16, 24), (23, 21, 18), (23, 22, 21), (23, 25, 22), (24, 25, 23), (25, 26, 22), (22, 19, 21), (22, 26, 19), (26, 27, 19), (27, 20, 19), (26, 34, 27), (27, 35, 20), (21, 17, 18), (19, 28, 21), (21, 28, 17), (29, 28, 19), (29, 17, 28), (19, 20, 29), (20, 11, 29), (11, 15, 29), (29, 15, 17), (17, 30, 18), (17, 31, 30), (36, 9, 17), (17, 9, 31), (31, 37, 30), (30, 37, 0), (45, 32, 7), (7, 16, 0), (7, 32, 16), (32, 24, 16), (45, 13, 32), (48, 33, 14), (14, 25, 24), (14, 33, 25), (33, 26, 25), (48, 49, 33), (34, 35, 27), (12, 35, 34), (10, 15, 11), (15, 36, 17), (10, 42, 15), (42, 36, 15), (9, 37, 31), (8, 37, 9), (32, 14, 24), (32, 13, 14), (13, 38, 14), (38, 48, 14), (33, 39, 26), (26, 39, 34), (49, 39, 33), (39, 40, 34), (40, 12, 34), (49, 40, 39), (35, 41, 20), (20, 41, 11), (41, 10, 11), (12, 41, 35), (12, 5, 41), (5, 6, 41), (41, 6, 10), (42, 9, 36), (42, 8, 9), (10, 43, 42), (43, 8, 42), (1, 43, 10), (43, 56, 8), (56, 44, 8), (37, 7, 0), (8, 44, 37), (37, 44, 7), (44, 45, 7), (3, 2, 44), (44, 2, 45), (4, 46, 54), (54, 46, 13), (46, 38, 13), (4, 47, 46), (47, 38, 46), (47, 48, 38), (4, 50, 47), (47, 50, 48), (48, 50, 49), (50, 40, 49), (50, 51, 40), (51, 5, 40), (5, 12, 40), (51, 52, 5), (5, 52, 6), (50, 52, 51), (50, 53, 52), (53, 1, 52), (52, 1, 6), (1, 10, 6), (45, 54, 13), (2, 54, 45), (54, 2, 4), (3, 55, 2), (2, 55, 4), (44, 56, 3), (55, 53, 4), (53, 56, 1), (1, 56, 43), (55, 56, 53), (55, 3, 56), (67, 70, 65), (67, 71, 70), (67, 83, 71), (71, 72, 70), (65, 70, 69), (70, 72, 69), (72, 73, 69), (71, 64, 72), (69, 68, 65), (69, 74, 68), (73, 74, 69), (74, 75, 68), (68, 76, 65), (76, 66, 65), (68, 75, 76), (65, 77, 67), (66, 77, 65), (77, 83, 67), (66, 78, 77), (78, 83, 77), (91, 79, 83), (91, 93, 79), (79, 71, 83), (62, 79, 93), (64, 63, 72), (63, 73, 72), (84, 60, 63), (63, 60, 73), (61, 74, 73), (61, 85, 74), (85, 80, 74), (86, 80, 85), (80, 75, 74), (75, 87, 76), (87, 66, 76), (81, 59, 87), (87, 59, 66), (90, 82, 89), (59, 78, 66), (89, 82, 78), (82, 83, 78), (79, 64, 71), (79, 62, 64), (62, 84, 64), (64, 84, 63), (58, 95, 62), (62, 95, 84), (73, 60, 61), (60, 85, 61), (60, 86, 85), (84, 95, 60), (95, 86, 60), (80, 87, 75), (80, 88, 87), (86, 88, 80), (88, 81, 87), (81, 89, 59), (59, 89, 78), (81, 90, 89), (82, 91, 83), (82, 92, 91), (92, 93, 91), (90, 92, 82), (93, 58, 62), (94, 58, 97), (58, 96, 95), (58, 94, 96), (96, 86, 95), (96, 57, 86), (86, 57, 88), (94, 57, 96), (88, 57, 81), (90, 97, 92), (92, 58, 93), (92, 97, 58), (57, 90, 81), (57, 94, 97), (57, 97, 90), (102, 151, 148), (116, 98, 121), (128, 98, 116), (98, 122, 121), (98, 114, 122), (121, 119, 116), (121, 120, 119), (121, 123, 120), (122, 123, 121), (123, 124, 120), (120, 117, 119), (120, 124, 117), (124, 125, 117), (125, 118, 117), (124, 132, 125), (125, 133, 118), (119, 115, 116), (117, 126, 119), (119, 126, 115), (127, 126, 117), (127, 115, 126), (117, 118, 127), (118, 109, 127), (109, 113, 127), (127, 113, 115), (115, 128, 116), (115, 129, 128), (134, 107, 115), (115, 107, 129), (129, 135, 128), (128, 135, 98), (143, 130, 105), (105, 114, 98), (105, 130, 114), (130, 122, 114), (143, 111, 130), (146, 131, 112), (112, 123, 122), (112, 131, 123), (131, 124, 123), (146, 147, 131), (132, 133, 125), (110, 133, 132), (108, 113, 109), (113, 134, 115), (108, 140, 113), (140, 134, 113), (107, 135, 129), (106, 135, 107), (130, 112, 122), (130, 111, 112), (111, 136, 112), (136, 146, 112), (131, 137, 124), (124, 137, 132), (147, 137, 131), (137, 138, 132), (138, 110, 132), (147, 138, 137), (133, 139, 118), (118, 139, 109), (139, 108, 109), (110, 139, 133), (110, 103, 139), (103, 104, 139), (139, 104, 108), (140, 107, 134), (140, 106, 107), (108, 141, 140), (141, 106, 140), (99, 141, 108), (141, 154, 106), (154, 142, 106), (135, 105, 98), (106, 142, 135), (135, 142, 105), (142, 143, 105), (101, 100, 142), (142, 100, 143), (102, 144, 152), (152, 144, 111), (144, 136, 111), (102, 145, 144), (145, 136, 144), (145, 146, 136), (102, 148, 145), (145, 148, 146), (146, 148, 147), (148, 138, 147), (148, 149, 138), (149, 103, 138), (103, 110, 138), (149, 150, 103), (103, 150, 104), (148, 150, 149), (148, 151, 150), (151, 99, 150), (150, 99, 104), (99, 108, 104), (143, 152, 111), (100, 152, 143), (152, 100, 102), (101, 153, 100), (100, 153, 102), (142, 154, 101), (153, 151, 102), (151, 154, 99), (99, 154, 141), (153, 154, 151), (153, 101, 154)])
_uv = me_icosphere_005.uv_layers.new(name='UVMap')
_uv.uv.foreach_set('vector', [0.09091, 0.0, 0.06143, 0.0559, 0.09982, 0.06366, 0.5489, 0.4625, 0.5946, 0.3553, 0.5308, 0.4425, 0.589, 0.3969, 0.5946, 0.3553, 0.5489, 0.4625, 0.5946, 0.3553, 0.4999, 0.3663, 0.5308, 0.4425, 0.5946, 0.3553, 0.5246, 0.2911, 0.4999, 0.3663, 0.372, 0.438, 0.3523, 0.4527, 0.3636, 0.4724, 0.372, 0.438, 0.3353, 0.4196, 0.3523, 0.4527, 0.372, 0.438, 0.3712, 0.3579, 0.3353, 0.4196, 0.408, 0.3828, 0.3712, 0.3579, 0.372, 0.438, 0.3712, 0.3579, 0.259, 0.3652, 0.3353, 0.4196, 0.2009, 0.4204, 0.1642, 0.4202, 0.1786, 0.4465, 0.2009, 0.4204, 0.2014, 0.344, 0.1642, 0.4202, 0.2014, 0.344, 0.154, 0.3471, 0.1642, 0.4202, 0.154, 0.3471, 0.1136, 0.3543, 0.1642, 0.4202, 0.2014, 0.344, 0.188, 0.2366, 0.154, 0.3471, 0.154, 0.3471, 0.1249, 0.2936, 0.1136, 0.3543, 0.9182, 0.4487, 0.8864, 0.433, 0.9056, 0.4664, 0.9325, 0.4272, 0.8834, 0.4065, 0.9182, 0.4487, 0.9182, 0.4487, 0.8834, 0.4065, 0.8864, 0.433, 0.9255, 0.3605, 0.8834, 0.4065, 0.9325, 0.4272, 0.9255, 0.3605, 0.8636, 0.3937, 0.8834, 0.4065, 0.9325, 0.4272, 0.9614, 0.3487, 0.9255, 0.3605, 0.9614, 0.3487, 0.9275, 0.2491, 0.9255, 0.3605, 0.9275, 0.2491, 0.8836, 0.2641, 0.9255, 0.3605, 0.9255, 0.3605, 0.8836, 0.2641, 0.8636, 0.3937, 0.7445, 0.3912, 0.7025, 0.3795, 0.7238, 0.4534, 0.7445, 0.3912, 0.7386, 0.3483, 0.7025, 0.3795, 0.8119, 0.2931, 0.7656, 0.2647, 0.7445, 0.3912, 0.7445, 0.3912, 0.7656, 0.2647, 0.7386, 0.3483, 0.7386, 0.3483, 0.7106, 0.255, 0.7025, 0.3795, 0.7025, 0.3795, 0.7106, 0.255, 0.6376, 0.3621, 0.5885, 0.1749, 0.4927, 0.2558, 0.6085, 0.2425, 0.6085, 0.2425, 0.5246, 0.2911, 0.5946, 0.3553, 0.6085, 0.2425, 0.4927, 0.2558, 0.5246, 0.2911, 0.4927, 0.2558, 0.4726, 0.3712, 0.5246, 0.2911, 0.5885, 0.1749, 0.5051, 0.167, 0.4927, 0.2558, 0.3591, 0.1443, 0.3348, 0.2068, 0.4037, 0.2276, 0.4037, 0.2276, 0.3712, 0.3579, 0.4726, 0.3712, 0.4037, 0.2276, 0.3348, 0.2068, 0.3712, 0.3579, 0.3348, 0.2068, 0.1963, 0.3466, 0.3712, 0.3579, 0.3591, 0.1443, 0.3245, 0.1579, 0.3348, 0.2068, 0.188, 0.2366, 0.1249, 0.2936, 0.154, 0.3471, 0.1837, 0.1765, 0.1249, 0.2936, 0.188, 0.2366, 0.9081, 0.1983, 0.8836, 0.2641, 0.9275, 0.2491, 0.8836, 0.2641, 0.8119, 0.2931, 0.8636, 0.3937, 0.9081, 0.1983, 0.8011, 0.2066, 0.8836, 0.2641, 0.8011, 0.2066, 0.8119, 0.2931, 0.8836, 0.2641, 0.7656, 0.2647, 0.7106, 0.255, 0.7386, 0.3483, 0.736, 0.1992, 0.7106, 0.255, 0.7656, 0.2647, 0.4927, 0.2558, 0.4037, 0.2276, 0.4726, 0.3712, 0.4927, 0.2558, 0.5051, 0.167, 0.4037, 0.2276, 0.5051, 0.167, 0.4324, 0.1573, 0.4037, 0.2276, 0.4324, 0.1573, 0.3591, 0.1443, 0.4037, 0.2276, 0.3348, 0.2068, 0.2903, 0.1852, 0.1963, 0.3466, 0.1963, 0.3466, 0.2903, 0.1852, 0.188, 0.2366, 0.3245, 0.1579, 0.2903, 0.1852, 0.3348, 0.2068, 0.2903, 0.1852, 0.2432, 0.1601, 0.188, 0.2366, 0.2432, 0.1601, 0.1837, 0.1765, 0.188, 0.2366, 0.3245, 0.1579, 0.2432, 0.1601, 0.2903, 0.1852, 0.1249, 0.2936, 0.08624, 0.1842, 0.1136, 0.3543, 0.1136, 0.3543, 0.08624, 0.1842, 0.03409, 0.2165, 0.08624, 0.1842, 0.0232, 0.186, 0.03409, 0.2165, 0.1837, 0.1765, 0.08624, 0.1842, 0.1249, 0.2936, 0.1837, 0.1765, 0.1351, 0.1416, 0.08624, 0.1842, 0.1351, 0.1416, 0.05713, 0.1523, 0.08624, 0.1842, 0.08624, 0.1842, 0.05713, 0.1523, 0.0232, 0.186, 0.8011, 0.2066, 0.7656, 0.2647, 0.8119, 0.2931, 0.8011, 0.2066, 0.736, 0.1992, 0.7656, 0.2647, 0.9081, 0.1983, 0.8016, 0.167, 0.8011, 0.2066, 0.8016, 0.167, 0.736, 0.1992, 0.8011, 0.2066, 0.862, 0.1379, 0.8016, 0.167, 0.9081, 0.1983, 0.8016, 0.167, 0.7709, 0.1413, 0.736, 0.1992, 0.7709, 0.1413, 0.6848, 0.1768, 0.736, 0.1992, 0.7106, 0.255, 0.6085, 0.2425, 0.6376, 0.3621, 0.736, 0.1992, 0.6848, 0.1768, 0.7106, 0.255, 0.7106, 0.255, 0.6848, 0.1768, 0.6085, 0.2425, 0.6848, 0.1768, 0.5885, 0.1749, 0.6085, 0.2425, 0.6791, 0.1437, 0.6323, 0.1426, 0.6848, 0.1768, 0.6848, 0.1768, 0.6323, 0.1426, 0.5885, 0.1749, 0.4856, 0.08266, 0.4813, 0.1308, 0.5235, 0.1321, 0.5235, 0.1321, 0.4813, 0.1308, 0.5051, 0.167, 0.4813, 0.1308, 0.4324, 0.1573, 0.5051, 0.167, 0.4856, 0.08266, 0.4305, 0.1008, 0.4813, 0.1308, 0.4305, 0.1008, 0.4324, 0.1573, 0.4813, 0.1308, 0.4305, 0.1008, 0.3867, 0.1443, 0.4324, 0.1573, 0.2934, 0.03589, 0.2779, 0.0933, 0.3199, 0.08566, 0.3199, 0.08566, 0.2779, 0.0933, 0.3591, 0.1443, 0.3591, 0.1443, 0.2779, 0.0933, 0.3245, 0.1579, 0.2779, 0.0933, 0.2432, 0.1601, 0.3245, 0.1579, 0.2779, 0.0933, 0.2319, 0.1028, 0.2432, 0.1601, 0.2319, 0.1028, 0.1976, 0.13, 0.2432, 0.1601, 0.1976, 0.13, 0.1837, 0.1765, 0.2432, 0.1601, 0.1282, 0.09535, 0.0764, 0.1201, 0.1351, 0.1416, 0.1351, 0.1416, 0.0764, 0.1201, 0.05713, 0.1523, 0.09982, 0.06366, 0.0764, 0.1201, 0.1282, 0.09535, 0.09982, 0.06366, 0.06143, 0.0559, 0.0764, 0.1201, 0.06143, 0.0559, 0.0191, 0.1244, 0.0764, 0.1201, 0.0764, 0.1201, 0.0191, 0.1244, 0.05713, 0.1523, 0.0191, 0.1244, 0.0232, 0.186, 0.05713, 0.1523, 0.5885, 0.1749, 0.5762, 0.1313, 0.5051, 0.167, 0.6323, 0.1426, 0.5762, 0.1313, 0.5885, 0.1749, 0.5762, 0.1313, 0.6323, 0.1426, 0.6023, 0.07058, 0.6791, 0.1437, 0.6756, 0.07386, 0.6323, 0.1426, 0.6323, 0.1426, 0.6756, 0.07386, 0.6023, 0.07058, 0.6848, 0.1768, 0.7159, 0.1378, 0.6791, 0.1437, 0.6756, 0.07386, 0.6498, 0.03314, 0.6023, 0.07058, 0.8364, 0.09275, 0.7709, 0.1413, 0.862, 0.1379, 0.862, 0.1379, 0.7709, 0.1413, 0.8016, 0.167, 0.7834, 0.09062, 0.7709, 0.1413, 0.8364, 0.09275, 0.7834, 0.09062, 0.75, 0.1181, 0.7709, 0.1413, 0.5698, 0.409, 0.5265, 0.42, 0.5758, 0.4544, 0.5698, 0.409, 0.4981, 0.3416, 0.5265, 0.42, 0.5698, 0.409, 0.6366, 0.3359, 0.4981, 0.3416, 0.435, 0.3488, 0.376, 0.355, 0.387, 0.4091, 0.353, 0.4783, 0.387, 0.4091, 0.3356, 0.4194, 0.387, 0.4091, 0.376, 0.355, 0.3356, 0.4194, 0.376, 0.355, 0.3034, 0.3249, 0.3356, 0.4194, 0.435, 0.3488, 0.435, 0.259, 0.376, 0.355, 0.2006, 0.4016, 0.1547, 0.4157, 0.1553, 0.468, 0.2006, 0.4016, 0.1571, 0.3243, 0.1547, 0.4157, 0.2833, 0.3248, 0.1571, 0.3243, 0.2006, 0.4016, 0.1571, 0.3243, 0.07534, 0.2653, 0.1547, 0.4157, 0.9284, 0.4161, 0.9008, 0.3839, 0.8812, 0.424, 0.9008, 0.3839, 0.8629, 0.3828, 0.8812, 0.424, 0.9284, 0.4161, 0.9662, 0.2758, 0.9008, 0.3839, 0.7494, 0.414, 0.716, 0.384, 0.6944, 0.4071, 0.7722, 0.3797, 0.716, 0.384, 0.7494, 0.414, 0.716, 0.384, 0.6633, 0.3335, 0.6944, 0.4071, 0.7722, 0.3797, 0.7191, 0.3148, 0.716, 0.384, 0.7191, 0.3148, 0.6633, 0.3335, 0.716, 0.384, 0.6155, 0.2318, 0.5175, 0.2473, 0.6366, 0.3359, 0.6155, 0.2318, 0.5612, 0.1815, 0.5175, 0.2473, 0.5175, 0.2473, 0.4981, 0.3416, 0.6366, 0.3359, 0.4742, 0.1913, 0.5175, 0.2473, 0.5612, 0.1815, 0.435, 0.259, 0.3717, 0.2478, 0.376, 0.355, 0.3717, 0.2478, 0.2833, 0.3248, 0.376, 0.355, 0.3762, 0.1963, 0.2942, 0.2149, 0.3717, 0.2478, 0.3717, 0.2478, 0.2942, 0.2149, 0.2833, 0.3248, 0.2493, 0.2551, 0.1571, 0.3243, 0.2833, 0.3248, 0.2493, 0.2551, 0.201, 0.2155, 0.1571, 0.3243, 0.201, 0.2155, 0.1234, 0.2269, 0.1571, 0.3243, 0.1962, 0.1623, 0.1234, 0.2269, 0.201, 0.2155, 0.1234, 0.2269, 0.07534, 0.2653, 0.1571, 0.3243, 0.9662, 0.2758, 0.9177, 0.2177, 0.9008, 0.3839, 0.9177, 0.2177, 0.8629, 0.3828, 0.9008, 0.3839, 0.87, 0.187, 0.8321, 0.2479, 0.9177, 0.2177, 0.9177, 0.2177, 0.8321, 0.2479, 0.8629, 0.3828, 0.7567, 0.1705, 0.7005, 0.2222, 0.784, 0.2042, 0.8321, 0.2479, 0.7191, 0.3148, 0.7722, 0.3797, 0.784, 0.2042, 0.7005, 0.2222, 0.7191, 0.3148, 0.7005, 0.2222, 0.6633, 0.3335, 0.7191, 0.3148, 0.5175, 0.2473, 0.435, 0.259, 0.4981, 0.3416, 0.5175, 0.2473, 0.4742, 0.1913, 0.435, 0.259, 0.4742, 0.1913, 0.3762, 0.1963, 0.435, 0.259, 0.435, 0.259, 0.3762, 0.1963, 0.3717, 0.2478, 0.4474, 0.1349, 0.3931, 0.1438, 0.4742, 0.1913, 0.4742, 0.1913, 0.3931, 0.1438, 0.3762, 0.1963, 0.2833, 0.3248, 0.2942, 0.2149, 0.2493, 0.2551, 0.2942, 0.2149, 0.201, 0.2155, 0.2493, 0.2551, 0.2942, 0.2149, 0.1962, 0.1623, 0.201, 0.2155, 0.3762, 0.1963, 0.3257, 0.1412, 0.2942, 0.2149, 0.3257, 0.1412, 0.1962, 0.1623, 0.2942, 0.2149, 0.1234, 0.2269, 0.03449, 0.1972, 0.07534, 0.2653, 0.1234, 0.2269, 0.08433, 0.1772, 0.03449, 0.1972, 0.1962, 0.1623, 0.08433, 0.1772, 0.1234, 0.2269, 0.08433, 0.1772, 0.009844, 0.1575, 0.03449, 0.1972, 0.87, 0.187, 0.784, 0.2042, 0.8321, 0.2479, 0.8321, 0.2479, 0.784, 0.2042, 0.7191, 0.3148, 0.87, 0.187, 0.7567, 0.1705, 0.784, 0.2042, 0.7005, 0.2222, 0.6155, 0.2318, 0.6633, 0.3335, 0.7005, 0.2222, 0.6341, 0.1798, 0.6155, 0.2318, 0.6341, 0.1798, 0.5612, 0.1815, 0.6155, 0.2318, 0.7567, 0.1705, 0.6341, 0.1798, 0.7005, 0.2222, 0.5316, 0.1492, 0.4474, 0.1349, 0.4742, 0.1913, 0.4572, 0.0145, 0.4474, 0.1349, 0.5011, 0.08767, 0.3228, 0.09084, 0.2467, 0.09328, 0.3257, 0.1412, 0.3228, 0.09084, 0.2663, 0.02059, 0.2467, 0.09328, 0.2467, 0.09328, 0.2048, 0.1623, 0.3257, 0.1412, 0.1214, 0.09379, 0.02714, 0.1187, 0.1962, 0.1623, 0.1962, 0.1623, 0.02714, 0.1187, 0.08433, 0.1772, 0.08309, 0.0351, 0.02714, 0.1187, 0.1214, 0.09379, 0.08433, 0.1772, 0.02714, 0.1187, 0.009844, 0.1575, 0.7567, 0.1705, 0.6556, 0.1108, 0.6341, 0.1798, 0.6341, 0.1798, 0.5682, 0.1181, 0.5612, 0.1815, 0.6341, 0.1798, 0.6556, 0.1108, 0.5682, 0.1181, 0.8757, 0.1295, 0.7567, 0.1705, 0.87, 0.187, 0.8757, 0.1295, 0.8193, 0.0286, 0.7589, 0.1204, 0.8757, 0.1295, 0.7589, 0.1204, 0.7567, 0.1705, 0.09091, 0.0, 0.06143, 0.0559, 0.09982, 0.06366, 0.5489, 0.4625, 0.5946, 0.3553, 0.5308, 0.4425, 0.589, 0.3969, 0.5946, 0.3553, 0.5489, 0.4625, 0.5946, 0.3553, 0.4999, 0.3663, 0.5308, 0.4425, 0.5946, 0.3553, 0.5246, 0.2911, 0.4999, 0.3663, 0.372, 0.438, 0.3523, 0.4527, 0.3636, 0.4724, 0.372, 0.438, 0.3353, 0.4196, 0.3523, 0.4527, 0.372, 0.438, 0.3712, 0.3579, 0.3353, 0.4196, 0.408, 0.3828, 0.3712, 0.3579, 0.372, 0.438, 0.3712, 0.3579, 0.259, 0.3652, 0.3353, 0.4196, 0.2009, 0.4204, 0.1642, 0.4202, 0.1786, 0.4465, 0.2009, 0.4204, 0.2014, 0.344, 0.1642, 0.4202, 0.2014, 0.344, 0.154, 0.3471, 0.1642, 0.4202, 0.154, 0.3471, 0.1136, 0.3543, 0.1642, 0.4202, 0.2014, 0.344, 0.188, 0.2366, 0.154, 0.3471, 0.154, 0.3471, 0.1249, 0.2936, 0.1136, 0.3543, 0.9182, 0.4487, 0.8864, 0.433, 0.9056, 0.4664, 0.9325, 0.4272, 0.8834, 0.4065, 0.9182, 0.4487, 0.9182, 0.4487, 0.8834, 0.4065, 0.8864, 0.433, 0.9255, 0.3605, 0.8834, 0.4065, 0.9325, 0.4272, 0.9255, 0.3605, 0.8636, 0.3937, 0.8834, 0.4065, 0.9325, 0.4272, 0.9614, 0.3487, 0.9255, 0.3605, 0.9614, 0.3487, 0.9275, 0.2491, 0.9255, 0.3605, 0.9275, 0.2491, 0.8836, 0.2641, 0.9255, 0.3605, 0.9255, 0.3605, 0.8836, 0.2641, 0.8636, 0.3937, 0.7445, 0.3912, 0.7025, 0.3795, 0.7238, 0.4534, 0.7445, 0.3912, 0.7386, 0.3483, 0.7025, 0.3795, 0.8119, 0.2931, 0.7656, 0.2647, 0.7445, 0.3912, 0.7445, 0.3912, 0.7656, 0.2647, 0.7386, 0.3483, 0.7386, 0.3483, 0.7106, 0.255, 0.7025, 0.3795, 0.7025, 0.3795, 0.7106, 0.255, 0.6376, 0.3621, 0.5885, 0.1749, 0.4927, 0.2558, 0.6085, 0.2425, 0.6085, 0.2425, 0.5246, 0.2911, 0.5946, 0.3553, 0.6085, 0.2425, 0.4927, 0.2558, 0.5246, 0.2911, 0.4927, 0.2558, 0.4726, 0.3712, 0.5246, 0.2911, 0.5885, 0.1749, 0.5051, 0.167, 0.4927, 0.2558, 0.3591, 0.1443, 0.3348, 0.2068, 0.4037, 0.2276, 0.4037, 0.2276, 0.3712, 0.3579, 0.4726, 0.3712, 0.4037, 0.2276, 0.3348, 0.2068, 0.3712, 0.3579, 0.3348, 0.2068, 0.1963, 0.3466, 0.3712, 0.3579, 0.3591, 0.1443, 0.3245, 0.1579, 0.3348, 0.2068, 0.188, 0.2366, 0.1249, 0.2936, 0.154, 0.3471, 0.1837, 0.1765, 0.1249, 0.2936, 0.188, 0.2366, 0.9081, 0.1983, 0.8836, 0.2641, 0.9275, 0.2491, 0.8836, 0.2641, 0.8119, 0.2931, 0.8636, 0.3937, 0.9081, 0.1983, 0.8011, 0.2066, 0.8836, 0.2641, 0.8011, 0.2066, 0.8119, 0.2931, 0.8836, 0.2641, 0.7656, 0.2647, 0.7106, 0.255, 0.7386, 0.3483, 0.736, 0.1992, 0.7106, 0.255, 0.7656, 0.2647, 0.4927, 0.2558, 0.4037, 0.2276, 0.4726, 0.3712, 0.4927, 0.2558, 0.5051, 0.167, 0.4037, 0.2276, 0.5051, 0.167, 0.4324, 0.1573, 0.4037, 0.2276, 0.4324, 0.1573, 0.3591, 0.1443, 0.4037, 0.2276, 0.3348, 0.2068, 0.2903, 0.1852, 0.1963, 0.3466, 0.1963, 0.3466, 0.2903, 0.1852, 0.188, 0.2366, 0.3245, 0.1579, 0.2903, 0.1852, 0.3348, 0.2068, 0.2903, 0.1852, 0.2432, 0.1601, 0.188, 0.2366, 0.2432, 0.1601, 0.1837, 0.1765, 0.188, 0.2366, 0.3245, 0.1579, 0.2432, 0.1601, 0.2903, 0.1852, 0.1249, 0.2936, 0.08624, 0.1842, 0.1136, 0.3543, 0.1136, 0.3543, 0.08624, 0.1842, 0.03409, 0.2165, 0.08624, 0.1842, 0.0232, 0.186, 0.03409, 0.2165, 0.1837, 0.1765, 0.08624, 0.1842, 0.1249, 0.2936, 0.1837, 0.1765, 0.1351, 0.1416, 0.08624, 0.1842, 0.1351, 0.1416, 0.05713, 0.1523, 0.08624, 0.1842, 0.08624, 0.1842, 0.05713, 0.1523, 0.0232, 0.186, 0.8011, 0.2066, 0.7656, 0.2647, 0.8119, 0.2931, 0.8011, 0.2066, 0.736, 0.1992, 0.7656, 0.2647, 0.9081, 0.1983, 0.8016, 0.167, 0.8011, 0.2066, 0.8016, 0.167, 0.736, 0.1992, 0.8011, 0.2066, 0.862, 0.1379, 0.8016, 0.167, 0.9081, 0.1983, 0.8016, 0.167, 0.7709, 0.1413, 0.736, 0.1992, 0.7709, 0.1413, 0.6848, 0.1768, 0.736, 0.1992, 0.7106, 0.255, 0.6085, 0.2425, 0.6376, 0.3621, 0.736, 0.1992, 0.6848, 0.1768, 0.7106, 0.255, 0.7106, 0.255, 0.6848, 0.1768, 0.6085, 0.2425, 0.6848, 0.1768, 0.5885, 0.1749, 0.6085, 0.2425, 0.6791, 0.1437, 0.6323, 0.1426, 0.6848, 0.1768, 0.6848, 0.1768, 0.6323, 0.1426, 0.5885, 0.1749, 0.4856, 0.08266, 0.4813, 0.1308, 0.5235, 0.1321, 0.5235, 0.1321, 0.4813, 0.1308, 0.5051, 0.167, 0.4813, 0.1308, 0.4324, 0.1573, 0.5051, 0.167, 0.4856, 0.08266, 0.4305, 0.1008, 0.4813, 0.1308, 0.4305, 0.1008, 0.4324, 0.1573, 0.4813, 0.1308, 0.4305, 0.1008, 0.3867, 0.1443, 0.4324, 0.1573, 0.2934, 0.03589, 0.2779, 0.0933, 0.3199, 0.08566, 0.3199, 0.08566, 0.2779, 0.0933, 0.3591, 0.1443, 0.3591, 0.1443, 0.2779, 0.0933, 0.3245, 0.1579, 0.2779, 0.0933, 0.2432, 0.1601, 0.3245, 0.1579, 0.2779, 0.0933, 0.2319, 0.1028, 0.2432, 0.1601, 0.2319, 0.1028, 0.1976, 0.13, 0.2432, 0.1601, 0.1976, 0.13, 0.1837, 0.1765, 0.2432, 0.1601, 0.1282, 0.09535, 0.0764, 0.1201, 0.1351, 0.1416, 0.1351, 0.1416, 0.0764, 0.1201, 0.05713, 0.1523, 0.09982, 0.06366, 0.0764, 0.1201, 0.1282, 0.09535, 0.09982, 0.06366, 0.06143, 0.0559, 0.0764, 0.1201, 0.06143, 0.0559, 0.0191, 0.1244, 0.0764, 0.1201, 0.0764, 0.1201, 0.0191, 0.1244, 0.05713, 0.1523, 0.0191, 0.1244, 0.0232, 0.186, 0.05713, 0.1523, 0.5885, 0.1749, 0.5762, 0.1313, 0.5051, 0.167, 0.6323, 0.1426, 0.5762, 0.1313, 0.5885, 0.1749, 0.5762, 0.1313, 0.6323, 0.1426, 0.6023, 0.07058, 0.6791, 0.1437, 0.6756, 0.07386, 0.6323, 0.1426, 0.6323, 0.1426, 0.6756, 0.07386, 0.6023, 0.07058, 0.6848, 0.1768, 0.7159, 0.1378, 0.6791, 0.1437, 0.6756, 0.07386, 0.6498, 0.03314, 0.6023, 0.07058, 0.8364, 0.09275, 0.7709, 0.1413, 0.862, 0.1379, 0.862, 0.1379, 0.7709, 0.1413, 0.8016, 0.167, 0.7834, 0.09062, 0.7709, 0.1413, 0.8364, 0.09275, 0.7834, 0.09062, 0.75, 0.1181, 0.7709, 0.1413])
me_icosphere_005.materials.append(mat_rock)
me_icosphere_005.use_remesh_fix_poles = True
me_icosphere_005.use_remesh_preserve_attributes = False
me_icosphere_005.use_mirror_vertex_groups = False
me_icosphere_005.update()
me_icosphere_006 = bpy.data.meshes.new('Icosphere.006')
me_icosphere_006.from_pydata([(-0.1538, -0.6519, -0.09256), (0.1869, 0.7262, -0.1077), (0.2085, -0.8707, 0.2566), (-0.7018, 0.7176, 0.08516), (-0.8997, 0.4832, 0.3754), (0.4264, 0.8725, -0.03293), (-0.2753, 0.9796, 0.2192), (0.1652, 0.9811, 0.2892), (-0.2692, -0.3696, 1.349), (-0.174, -0.5457, 1.223), (-0.06365, -0.03191, 1.186), (-0.6154, -0.1873, 1.081), (-0.7124, 0.5544, 1.278), (-0.3473, 0.4054, 1.064), (0.03431, 0.5736, 0.673), (-0.5227, 0.7893, 0.7344), (-0.7691, 0.7351, 0.6949), (-0.9198, -0.0527, 0.9841), (-0.7615, -0.4978, 0.5148), (-0.4485, -0.4453, 1.157), (-0.006206, -0.3234, 1.177), (0.4301, -0.395, 0.7164), (0.6814, 0.7502, 0.2006), (-0.9486, -0.2831, 0.2236), (-0.03996, -0.8789, -0.01829), (0.8942, -0.4031, 0.101), (0.548, 0.05197, 0.7914), (-0.203, 0.9547, -0.003807), (-0.9891, 0.1684, 0.1735), (-0.8738, 0.127, -0.01459), (-0.3285, -0.8469, 0.08699), (-0.7134, -0.4747, -0.01489), (0.5153, -0.7908, 0.03399), (0.6338, -0.6342, -0.05746), (0.9422, 0.1519, 0.1539), (0.8997, 0.017, -0.04099), (0.7964, 0.5241, -0.02159), (0.02428, 0.02388, 0.02296), (-0.3419, 0.7569, -0.09002), (-0.5698, 0.008136, -0.02241), (0.7726, -0.1385, -0.06405), (-0.4937, 0.05603, 1.191), (-0.4423, -0.2785, 1.266), (-0.3034, -0.07714, 1.285), (-0.6042, 0.289, 1.336), (-0.4779, 0.5282, 1.118), (-0.6498, 0.06832, 1.151), (-0.3492, -0.2376, 1.358), (-0.4996, -0.0935, 1.249), (-0.4039, 0.06831, 1.197)], [], [(10, 13, 43, 8), (10, 14, 13), (10, 26, 14), (14, 15, 13), (49, 45, 12, 44), (13, 15, 12, 45), (15, 16, 12), (14, 7, 15), (48, 42, 8, 47), (12, 17, 11, 46), (16, 17, 12), (17, 18, 11), (11, 19, 8, 42), (19, 9, 8), (11, 18, 19), (8, 20, 10), (9, 20, 8), (20, 26, 10), (9, 21, 20), (21, 26, 20), (34, 22, 26), (34, 36, 22), (22, 14, 26), (5, 22, 36), (7, 6, 15), (6, 16, 15), (27, 3, 6), (6, 3, 16), (4, 17, 16), (4, 28, 17), (28, 23, 17), (29, 23, 28), (23, 18, 17), (18, 30, 19), (30, 9, 19), (24, 2, 30), (30, 2, 9), (33, 25, 32), (2, 21, 9), (32, 25, 21), (25, 26, 21), (22, 7, 14), (22, 5, 7), (5, 27, 7), (7, 27, 6), (1, 38, 5), (5, 38, 27), (16, 3, 4), (3, 28, 4), (3, 29, 28), (27, 38, 3), (38, 29, 3), (23, 30, 18), (23, 31, 30), (29, 31, 23), (31, 24, 30), (24, 32, 2), (2, 32, 21), (24, 33, 32), (25, 34, 26), (25, 35, 34), (35, 36, 34), (33, 35, 25), (36, 1, 5), (37, 1, 40), (1, 39, 38), (1, 37, 39), (39, 29, 38), (39, 0, 29), (29, 0, 31), (37, 0, 39), (31, 0, 24), (33, 40, 35), (35, 1, 36), (35, 40, 1), (0, 33, 24), (0, 37, 40), (0, 40, 33), (46, 11, 42, 48), (47, 49, 44, 41), (8, 43, 49, 47), (12, 46, 48, 44), (44, 48, 47, 41), (43, 13, 45, 49)])
_uv = me_icosphere_006.uv_layers.new(name='UVMap')
_uv.uv.foreach_set('vector', [0.5698, 0.409, 0.5265, 0.42, 0.5512, 0.4372, 0.5751, 0.4495, 0.5698, 0.409, 0.4981, 0.3416, 0.5265, 0.42, 0.5698, 0.409, 0.6366, 0.3359, 0.4981, 0.3416, 0.435, 0.3488, 0.376, 0.355, 0.387, 0.4091, 0.3596, 0.4404, 0.3692, 0.4127, 0.3356, 0.4194, 0.3399, 0.4342, 0.387, 0.4091, 0.376, 0.355, 0.3356, 0.4194, 0.3692, 0.4127, 0.376, 0.355, 0.3034, 0.3249, 0.3356, 0.4194, 0.435, 0.3488, 0.435, 0.259, 0.376, 0.355, 0.1668, 0.4337, 0.155, 0.4418, 0.1519, 0.4612, 0.1629, 0.4562, 0.2006, 0.4016, 0.1571, 0.3243, 0.1547, 0.4157, 0.1705, 0.4108, 0.2833, 0.3248, 0.1571, 0.3243, 0.2006, 0.4016, 0.1571, 0.3243, 0.07534, 0.2653, 0.1547, 0.4157, 0.9284, 0.4161, 0.9008, 0.3839, 0.8821, 0.4119, 0.9048, 0.42, 0.9008, 0.3839, 0.8629, 0.3828, 0.8821, 0.4119, 0.9284, 0.4161, 0.9662, 0.2758, 0.9008, 0.3839, 0.7468, 0.4068, 0.716, 0.384, 0.6944, 0.4071, 0.7722, 0.3797, 0.716, 0.384, 0.7468, 0.4068, 0.716, 0.384, 0.6633, 0.3335, 0.6944, 0.4071, 0.7722, 0.3797, 0.7191, 0.3148, 0.716, 0.384, 0.7191, 0.3148, 0.6633, 0.3335, 0.716, 0.384, 0.6155, 0.2318, 0.5175, 0.2473, 0.6366, 0.3359, 0.6155, 0.2318, 0.5612, 0.1815, 0.5175, 0.2473, 0.5175, 0.2473, 0.4981, 0.3416, 0.6366, 0.3359, 0.4742, 0.1913, 0.5175, 0.2473, 0.5612, 0.1815, 0.435, 0.259, 0.3717, 0.2478, 0.376, 0.355, 0.3717, 0.2478, 0.2833, 0.3248, 0.376, 0.355, 0.3762, 0.1963, 0.2942, 0.2149, 0.3717, 0.2478, 0.3717, 0.2478, 0.2942, 0.2149, 0.2833, 0.3248, 0.2493, 0.2551, 0.1571, 0.3243, 0.2833, 0.3248, 0.2493, 0.2551, 0.201, 0.2155, 0.1571, 0.3243, 0.201, 0.2155, 0.1234, 0.2269, 0.1571, 0.3243, 0.1962, 0.1623, 0.1234, 0.2269, 0.201, 0.2155, 0.1234, 0.2269, 0.07534, 0.2653, 0.1571, 0.3243, 0.9662, 0.2758, 0.9177, 0.2177, 0.9008, 0.3839, 0.9177, 0.2177, 0.8629, 0.3828, 0.9008, 0.3839, 0.87, 0.187, 0.8321, 0.2479, 0.9177, 0.2177, 0.9177, 0.2177, 0.8321, 0.2479, 0.8629, 0.3828, 0.7567, 0.1705, 0.7005, 0.2222, 0.784, 0.2042, 0.8321, 0.2479, 0.7191, 0.3148, 0.7722, 0.3797, 0.784, 0.2042, 0.7005, 0.2222, 0.7191, 0.3148, 0.7005, 0.2222, 0.6633, 0.3335, 0.7191, 0.3148, 0.5175, 0.2473, 0.435, 0.259, 0.4981, 0.3416, 0.5175, 0.2473, 0.4742, 0.1913, 0.435, 0.259, 0.4742, 0.1913, 0.3762, 0.1963, 0.435, 0.259, 0.435, 0.259, 0.3762, 0.1963, 0.3717, 0.2478, 0.4474, 0.1349, 0.3931, 0.1438, 0.4742, 0.1913, 0.4742, 0.1913, 0.3931, 0.1438, 0.3762, 0.1963, 0.2833, 0.3248, 0.2942, 0.2149, 0.2493, 0.2551, 0.2942, 0.2149, 0.201, 0.2155, 0.2493, 0.2551, 0.2942, 0.2149, 0.1962, 0.1623, 0.201, 0.2155, 0.3762, 0.1963, 0.3257, 0.1412, 0.2942, 0.2149, 0.3257, 0.1412, 0.1962, 0.1623, 0.2942, 0.2149, 0.1234, 0.2269, 0.03449, 0.1972, 0.07534, 0.2653, 0.1234, 0.2269, 0.08433, 0.1772, 0.03449, 0.1972, 0.1962, 0.1623, 0.08433, 0.1772, 0.1234, 0.2269, 0.08433, 0.1772, 0.009844, 0.1575, 0.03449, 0.1972, 0.87, 0.187, 0.784, 0.2042, 0.8321, 0.2479, 0.8321, 0.2479, 0.784, 0.2042, 0.7191, 0.3148, 0.87, 0.187, 0.7567, 0.1705, 0.784, 0.2042, 0.7005, 0.2222, 0.6155, 0.2318, 0.6633, 0.3335, 0.7005, 0.2222, 0.6341, 0.1798, 0.6155, 0.2318, 0.6341, 0.1798, 0.5612, 0.1815, 0.6155, 0.2318, 0.7567, 0.1705, 0.6341, 0.1798, 0.7005, 0.2222, 0.5316, 0.1492, 0.4474, 0.1349, 0.4742, 0.1913, 0.4572, 0.0145, 0.4474, 0.1349, 0.5011, 0.08767, 0.3228, 0.09084, 0.2467, 0.09328, 0.3257, 0.1412, 0.3228, 0.09084, 0.2663, 0.02059, 0.2467, 0.09328, 0.2467, 0.09328, 0.2048, 0.1623, 0.3257, 0.1412, 0.1214, 0.09379, 0.02714, 0.1187, 0.1962, 0.1623, 0.1962, 0.1623, 0.02714, 0.1187, 0.08433, 0.1772, 0.08309, 0.0351, 0.02714, 0.1187, 0.1214, 0.09379, 0.08433, 0.1772, 0.02714, 0.1187, 0.009844, 0.1575, 0.7567, 0.1705, 0.6556, 0.1108, 0.6341, 0.1798, 0.6341, 0.1798, 0.5682, 0.1181, 0.5612, 0.1815, 0.6341, 0.1798, 0.6556, 0.1108, 0.5682, 0.1181, 0.8757, 0.1295, 0.7567, 0.1705, 0.87, 0.187, 0.8757, 0.1295, 0.8193, 0.0286, 0.7589, 0.1204, 0.8757, 0.1295, 0.7589, 0.1204, 0.7567, 0.1705, 0.1705, 0.4108, 0.1547, 0.4157, 0.155, 0.4418, 0.1668, 0.4337, 0.3505, 0.4677, 0.3596, 0.4404, 0.3399, 0.4342, 0.3443, 0.4489, 0.3612, 0.4705, 0.37, 0.4437, 0.3596, 0.4404, 0.3505, 0.4677, 0.2006, 0.4016, 0.1705, 0.4108, 0.1668, 0.4337, 0.1893, 0.4182, 0.1893, 0.4182, 0.1668, 0.4337, 0.1629, 0.4562, 0.178, 0.4348, 0.37, 0.4437, 0.387, 0.4091, 0.3692, 0.4127, 0.3596, 0.4404])
me_icosphere_006.materials.append(mat_rock)
me_icosphere_006.use_remesh_fix_poles = True
me_icosphere_006.use_remesh_preserve_attributes = False
me_icosphere_006.use_mirror_vertex_groups = False
me_icosphere_006.update()
me_icosphere_007 = bpy.data.meshes.new('Icosphere.007')
me_icosphere_007.from_pydata([(-0.1666, -0.6682, -0.1006), (0.1636, 0.6964, -0.1223), (0.1797, -0.9093, 0.2429), (-0.7034, 0.7152, 0.08481), (-0.9022, 0.4801, 0.3779), (0.4023, 0.8416, -0.04808), (-0.2869, 0.961, 0.2191), (0.1364, 0.9403, 0.2785), (-0.2868, -0.2305, 1.215), (-0.1953, -0.4114, 1.087), (-0.1118, 0.068, 1.034), (-0.6258, -0.08504, 0.9904), (-0.7048, 0.7258, 1.16), (-0.3713, 0.5362, 0.9266), (-0.01303, 0.6745, 0.5206), (-0.5231, 0.9505, 0.6115), (-0.7636, 0.8579, 0.6106), (-0.926, -0.0553, 0.9888), (-0.7678, -0.5059, 0.5108), (-0.4648, -0.3707, 1.08), (-0.05076, -0.2189, 1.027), (0.3518, -0.3491, 0.6045), (0.6364, 0.6924, 0.1723), (-0.9491, -0.2837, 0.2232), (-0.05052, -0.8924, -0.02492), (0.8467, -0.4641, 0.07109), (0.4309, 0.01303, 0.7938), (-0.2108, 0.9448, -0.008679), (-0.9893, 0.1681, 0.1733), (-0.8743, 0.1264, -0.0149), (-0.3352, -0.8555, 0.08278), (-0.7148, -0.4765, -0.01577), (0.4884, -0.8254, 0.01704), (0.6037, -0.6729, -0.0764), (0.8817, 0.07387, 0.1175), (0.8528, -0.04312, -0.07043), (0.7556, 0.4718, -0.04719), (-0.02023, -0.03322, -0.005004), (-0.3487, 0.7482, -0.0943), (-0.5794, -0.004188, -0.02845), (0.7258, -0.1985, -0.09347), (-0.5111, 0.1648, 1.084), (-0.4557, -0.1517, 1.149), (-0.3282, 0.05278, 1.147), (-0.6049, 0.4498, 1.213), (-0.4872, 0.6779, 0.9895), (-0.6606, 0.1504, 1.079), (-0.3647, -0.09584, 1.226), (-0.5108, 0.05373, 1.12), (-0.4291, 0.1577, 1.094)], [], [(10, 13, 43, 8), (10, 14, 13), (10, 26, 14), (14, 15, 13), (49, 45, 12, 44), (13, 15, 12, 45), (15, 16, 12), (14, 7, 15), (48, 42, 8, 47), (12, 17, 11, 46), (16, 17, 12), (17, 18, 11), (11, 19, 8, 42), (19, 9, 8), (11, 18, 19), (8, 20, 10), (9, 20, 8), (20, 26, 10), (9, 21, 20), (21, 26, 20), (34, 22, 26), (34, 36, 22), (22, 14, 26), (5, 22, 36), (7, 6, 15), (6, 16, 15), (27, 3, 6), (6, 3, 16), (4, 17, 16), (4, 28, 17), (28, 23, 17), (29, 23, 28), (23, 18, 17), (18, 30, 19), (30, 9, 19), (24, 2, 30), (30, 2, 9), (33, 25, 32), (2, 21, 9), (32, 25, 21), (25, 26, 21), (22, 7, 14), (22, 5, 7), (5, 27, 7), (7, 27, 6), (1, 38, 5), (5, 38, 27), (16, 3, 4), (3, 28, 4), (3, 29, 28), (27, 38, 3), (38, 29, 3), (23, 30, 18), (23, 31, 30), (29, 31, 23), (31, 24, 30), (24, 32, 2), (2, 32, 21), (24, 33, 32), (25, 34, 26), (25, 35, 34), (35, 36, 34), (33, 35, 25), (36, 1, 5), (37, 1, 40), (1, 39, 38), (1, 37, 39), (39, 29, 38), (39, 0, 29), (29, 0, 31), (37, 0, 39), (31, 0, 24), (33, 40, 35), (35, 1, 36), (35, 40, 1), (0, 33, 24), (0, 37, 40), (0, 40, 33), (46, 11, 42, 48), (47, 49, 44, 41), (8, 43, 49, 47), (12, 46, 48, 44), (44, 48, 47, 41), (43, 13, 45, 49)])
_uv = me_icosphere_007.uv_layers.new(name='UVMap')
_uv.uv.foreach_set('vector', [0.5698, 0.409, 0.5265, 0.42, 0.5512, 0.4372, 0.5751, 0.4495, 0.5698, 0.409, 0.4981, 0.3416, 0.5265, 0.42, 0.5698, 0.409, 0.6366, 0.3359, 0.4981, 0.3416, 0.435, 0.3488, 0.376, 0.355, 0.387, 0.4091, 0.3596, 0.4404, 0.3692, 0.4127, 0.3356, 0.4194, 0.3399, 0.4342, 0.387, 0.4091, 0.376, 0.355, 0.3356, 0.4194, 0.3692, 0.4127, 0.376, 0.355, 0.3034, 0.3249, 0.3356, 0.4194, 0.435, 0.3488, 0.435, 0.259, 0.376, 0.355, 0.1668, 0.4337, 0.155, 0.4418, 0.1519, 0.4612, 0.1629, 0.4562, 0.2006, 0.4016, 0.1571, 0.3243, 0.1547, 0.4157, 0.1705, 0.4108, 0.2833, 0.3248, 0.1571, 0.3243, 0.2006, 0.4016, 0.1571, 0.3243, 0.07534, 0.2653, 0.1547, 0.4157, 0.9284, 0.4161, 0.9008, 0.3839, 0.8821, 0.4119, 0.9048, 0.42, 0.9008, 0.3839, 0.8629, 0.3828, 0.8821, 0.4119, 0.9284, 0.4161, 0.9662, 0.2758, 0.9008, 0.3839, 0.7468, 0.4068, 0.716, 0.384, 0.6944, 0.4071, 0.7722, 0.3797, 0.716, 0.384, 0.7468, 0.4068, 0.716, 0.384, 0.6633, 0.3335, 0.6944, 0.4071, 0.7722, 0.3797, 0.7191, 0.3148, 0.716, 0.384, 0.7191, 0.3148, 0.6633, 0.3335, 0.716, 0.384, 0.6155, 0.2318, 0.5175, 0.2473, 0.6366, 0.3359, 0.6155, 0.2318, 0.5612, 0.1815, 0.5175, 0.2473, 0.5175, 0.2473, 0.4981, 0.3416, 0.6366, 0.3359, 0.4742, 0.1913, 0.5175, 0.2473, 0.5612, 0.1815, 0.435, 0.259, 0.3717, 0.2478, 0.376, 0.355, 0.3717, 0.2478, 0.2833, 0.3248, 0.376, 0.355, 0.3762, 0.1963, 0.2942, 0.2149, 0.3717, 0.2478, 0.3717, 0.2478, 0.2942, 0.2149, 0.2833, 0.3248, 0.2493, 0.2551, 0.1571, 0.3243, 0.2833, 0.3248, 0.2493, 0.2551, 0.201, 0.2155, 0.1571, 0.3243, 0.201, 0.2155, 0.1234, 0.2269, 0.1571, 0.3243, 0.1962, 0.1623, 0.1234, 0.2269, 0.201, 0.2155, 0.1234, 0.2269, 0.07534, 0.2653, 0.1571, 0.3243, 0.9662, 0.2758, 0.9177, 0.2177, 0.9008, 0.3839, 0.9177, 0.2177, 0.8629, 0.3828, 0.9008, 0.3839, 0.87, 0.187, 0.8321, 0.2479, 0.9177, 0.2177, 0.9177, 0.2177, 0.8321, 0.2479, 0.8629, 0.3828, 0.7567, 0.1705, 0.7005, 0.2222, 0.784, 0.2042, 0.8321, 0.2479, 0.7191, 0.3148, 0.7722, 0.3797, 0.784, 0.2042, 0.7005, 0.2222, 0.7191, 0.3148, 0.7005, 0.2222, 0.6633, 0.3335, 0.7191, 0.3148, 0.5175, 0.2473, 0.435, 0.259, 0.4981, 0.3416, 0.5175, 0.2473, 0.4742, 0.1913, 0.435, 0.259, 0.4742, 0.1913, 0.3762, 0.1963, 0.435, 0.259, 0.435, 0.259, 0.3762, 0.1963, 0.3717, 0.2478, 0.4474, 0.1349, 0.3931, 0.1438, 0.4742, 0.1913, 0.4742, 0.1913, 0.3931, 0.1438, 0.3762, 0.1963, 0.2833, 0.3248, 0.2942, 0.2149, 0.2493, 0.2551, 0.2942, 0.2149, 0.201, 0.2155, 0.2493, 0.2551, 0.2942, 0.2149, 0.1962, 0.1623, 0.201, 0.2155, 0.3762, 0.1963, 0.3257, 0.1412, 0.2942, 0.2149, 0.3257, 0.1412, 0.1962, 0.1623, 0.2942, 0.2149, 0.1234, 0.2269, 0.03449, 0.1972, 0.07534, 0.2653, 0.1234, 0.2269, 0.08433, 0.1772, 0.03449, 0.1972, 0.1962, 0.1623, 0.08433, 0.1772, 0.1234, 0.2269, 0.08433, 0.1772, 0.009844, 0.1575, 0.03449, 0.1972, 0.87, 0.187, 0.784, 0.2042, 0.8321, 0.2479, 0.8321, 0.2479, 0.784, 0.2042, 0.7191, 0.3148, 0.87, 0.187, 0.7567, 0.1705, 0.784, 0.2042, 0.7005, 0.2222, 0.6155, 0.2318, 0.6633, 0.3335, 0.7005, 0.2222, 0.6341, 0.1798, 0.6155, 0.2318, 0.6341, 0.1798, 0.5612, 0.1815, 0.6155, 0.2318, 0.7567, 0.1705, 0.6341, 0.1798, 0.7005, 0.2222, 0.5316, 0.1492, 0.4474, 0.1349, 0.4742, 0.1913, 0.4572, 0.0145, 0.4474, 0.1349, 0.5011, 0.08767, 0.3228, 0.09084, 0.2467, 0.09328, 0.3257, 0.1412, 0.3228, 0.09084, 0.2663, 0.02059, 0.2467, 0.09328, 0.2467, 0.09328, 0.2048, 0.1623, 0.3257, 0.1412, 0.1214, 0.09379, 0.02714, 0.1187, 0.1962, 0.1623, 0.1962, 0.1623, 0.02714, 0.1187, 0.08433, 0.1772, 0.08309, 0.0351, 0.02714, 0.1187, 0.1214, 0.09379, 0.08433, 0.1772, 0.02714, 0.1187, 0.009844, 0.1575, 0.7567, 0.1705, 0.6556, 0.1108, 0.6341, 0.1798, 0.6341, 0.1798, 0.5682, 0.1181, 0.5612, 0.1815, 0.6341, 0.1798, 0.6556, 0.1108, 0.5682, 0.1181, 0.8757, 0.1295, 0.7567, 0.1705, 0.87, 0.187, 0.8757, 0.1295, 0.8193, 0.0286, 0.7589, 0.1204, 0.8757, 0.1295, 0.7589, 0.1204, 0.7567, 0.1705, 0.1705, 0.4108, 0.1547, 0.4157, 0.155, 0.4418, 0.1668, 0.4337, 0.3505, 0.4677, 0.3596, 0.4404, 0.3399, 0.4342, 0.3443, 0.4489, 0.3612, 0.4705, 0.37, 0.4437, 0.3596, 0.4404, 0.3505, 0.4677, 0.2006, 0.4016, 0.1705, 0.4108, 0.1668, 0.4337, 0.1893, 0.4182, 0.1893, 0.4182, 0.1668, 0.4337, 0.1629, 0.4562, 0.178, 0.4348, 0.37, 0.4437, 0.387, 0.4091, 0.3692, 0.4127, 0.3596, 0.4404])
me_icosphere_007.materials.append(mat_rock)
me_icosphere_007.use_remesh_fix_poles = True
me_icosphere_007.use_remesh_preserve_attributes = False
me_icosphere_007.use_mirror_vertex_groups = False
me_icosphere_007.update()
me_icosphere_008 = bpy.data.meshes.new('Icosphere.008')
me_icosphere_008.from_pydata([(-0.1666, -0.6682, -0.1006), (0.1636, 0.6964, -0.1223), (0.1797, -0.9093, 0.2429), (-0.7034, 0.7152, 0.08481), (-0.9022, 0.4801, 0.3779), (0.4023, 0.8416, -0.04808), (-0.2869, 0.961, 0.2191), (0.1364, 0.9403, 0.2785), (-0.2868, -0.2305, 1.215), (-0.1953, -0.4114, 1.087), (-0.1118, 0.068, 1.034), (-0.6258, -0.08504, 0.9904), (-0.7048, 0.7258, 1.16), (-0.3713, 0.5362, 0.9266), (-0.01303, 0.6745, 0.5206), (-0.5231, 0.9505, 0.6115), (-0.7636, 0.8579, 0.6106), (-0.926, -0.0553, 0.9888), (-0.7678, -0.5059, 0.5108), (-0.4648, -0.3707, 1.08), (-0.05076, -0.2189, 1.027), (0.3518, -0.3491, 0.6045), (0.6364, 0.6924, 0.1723), (-0.9491, -0.2837, 0.2232), (-0.05052, -0.8924, -0.02492), (0.8467, -0.4641, 0.07109), (0.4309, 0.01303, 0.7938), (-0.2108, 0.9448, -0.008679), (-0.9893, 0.1681, 0.1733), (-0.8743, 0.1264, -0.0149), (-0.3352, -0.8555, 0.08278), (-0.7148, -0.4765, -0.01577), (0.4884, -0.8254, 0.01704), (0.6037, -0.6729, -0.0764), (0.8817, 0.07387, 0.1175), (0.8528, -0.04312, -0.07043), (0.7556, 0.4718, -0.04719), (-0.02023, -0.03322, -0.005004), (-0.3487, 0.7482, -0.0943), (-0.5794, -0.004188, -0.02845), (0.7258, -0.1985, -0.09347), (-0.5111, 0.1648, 1.084), (-0.4557, -0.1517, 1.149), (-0.3282, 0.05278, 1.147), (-0.6049, 0.4498, 1.213), (-0.4872, 0.6779, 0.9895), (-0.6606, 0.1504, 1.079), (-0.3647, -0.09584, 1.226), (-0.5108, 0.05373, 1.12), (-0.4291, 0.1577, 1.094)], [], [(10, 13, 43, 8), (10, 14, 13), (10, 26, 14), (14, 15, 13), (49, 45, 12, 44), (13, 15, 12, 45), (15, 16, 12), (14, 7, 15), (48, 42, 8, 47), (12, 17, 11, 46), (16, 17, 12), (17, 18, 11), (11, 19, 8, 42), (19, 9, 8), (11, 18, 19), (8, 20, 10), (9, 20, 8), (20, 26, 10), (9, 21, 20), (21, 26, 20), (34, 22, 26), (34, 36, 22), (22, 14, 26), (5, 22, 36), (7, 6, 15), (6, 16, 15), (27, 3, 6), (6, 3, 16), (4, 17, 16), (4, 28, 17), (28, 23, 17), (29, 23, 28), (23, 18, 17), (18, 30, 19), (30, 9, 19), (24, 2, 30), (30, 2, 9), (33, 25, 32), (2, 21, 9), (32, 25, 21), (25, 26, 21), (22, 7, 14), (22, 5, 7), (5, 27, 7), (7, 27, 6), (1, 38, 5), (5, 38, 27), (16, 3, 4), (3, 28, 4), (3, 29, 28), (27, 38, 3), (38, 29, 3), (23, 30, 18), (23, 31, 30), (29, 31, 23), (31, 24, 30), (24, 32, 2), (2, 32, 21), (24, 33, 32), (25, 34, 26), (25, 35, 34), (35, 36, 34), (33, 35, 25), (36, 1, 5), (37, 1, 40), (1, 39, 38), (1, 37, 39), (39, 29, 38), (39, 0, 29), (29, 0, 31), (37, 0, 39), (31, 0, 24), (33, 40, 35), (35, 1, 36), (35, 40, 1), (0, 33, 24), (0, 37, 40), (0, 40, 33), (46, 11, 42, 48), (47, 49, 44, 41), (8, 43, 49, 47), (12, 46, 48, 44), (44, 48, 47, 41), (43, 13, 45, 49)])
_uv = me_icosphere_008.uv_layers.new(name='UVMap')
_uv.uv.foreach_set('vector', [0.5698, 0.409, 0.5265, 0.42, 0.5512, 0.4372, 0.5751, 0.4495, 0.5698, 0.409, 0.4981, 0.3416, 0.5265, 0.42, 0.5698, 0.409, 0.6366, 0.3359, 0.4981, 0.3416, 0.435, 0.3488, 0.376, 0.355, 0.387, 0.4091, 0.3596, 0.4404, 0.3692, 0.4127, 0.3356, 0.4194, 0.3399, 0.4342, 0.387, 0.4091, 0.376, 0.355, 0.3356, 0.4194, 0.3692, 0.4127, 0.376, 0.355, 0.3034, 0.3249, 0.3356, 0.4194, 0.435, 0.3488, 0.435, 0.259, 0.376, 0.355, 0.1668, 0.4337, 0.155, 0.4418, 0.1519, 0.4612, 0.1629, 0.4562, 0.2006, 0.4016, 0.1571, 0.3243, 0.1547, 0.4157, 0.1705, 0.4108, 0.2833, 0.3248, 0.1571, 0.3243, 0.2006, 0.4016, 0.1571, 0.3243, 0.07534, 0.2653, 0.1547, 0.4157, 0.9284, 0.4161, 0.9008, 0.3839, 0.8821, 0.4119, 0.9048, 0.42, 0.9008, 0.3839, 0.8629, 0.3828, 0.8821, 0.4119, 0.9284, 0.4161, 0.9662, 0.2758, 0.9008, 0.3839, 0.7468, 0.4068, 0.716, 0.384, 0.6944, 0.4071, 0.7722, 0.3797, 0.716, 0.384, 0.7468, 0.4068, 0.716, 0.384, 0.6633, 0.3335, 0.6944, 0.4071, 0.7722, 0.3797, 0.7191, 0.3148, 0.716, 0.384, 0.7191, 0.3148, 0.6633, 0.3335, 0.716, 0.384, 0.6155, 0.2318, 0.5175, 0.2473, 0.6366, 0.3359, 0.6155, 0.2318, 0.5612, 0.1815, 0.5175, 0.2473, 0.5175, 0.2473, 0.4981, 0.3416, 0.6366, 0.3359, 0.4742, 0.1913, 0.5175, 0.2473, 0.5612, 0.1815, 0.435, 0.259, 0.3717, 0.2478, 0.376, 0.355, 0.3717, 0.2478, 0.2833, 0.3248, 0.376, 0.355, 0.3762, 0.1963, 0.2942, 0.2149, 0.3717, 0.2478, 0.3717, 0.2478, 0.2942, 0.2149, 0.2833, 0.3248, 0.2493, 0.2551, 0.1571, 0.3243, 0.2833, 0.3248, 0.2493, 0.2551, 0.201, 0.2155, 0.1571, 0.3243, 0.201, 0.2155, 0.1234, 0.2269, 0.1571, 0.3243, 0.1962, 0.1623, 0.1234, 0.2269, 0.201, 0.2155, 0.1234, 0.2269, 0.07534, 0.2653, 0.1571, 0.3243, 0.9662, 0.2758, 0.9177, 0.2177, 0.9008, 0.3839, 0.9177, 0.2177, 0.8629, 0.3828, 0.9008, 0.3839, 0.87, 0.187, 0.8321, 0.2479, 0.9177, 0.2177, 0.9177, 0.2177, 0.8321, 0.2479, 0.8629, 0.3828, 0.7567, 0.1705, 0.7005, 0.2222, 0.784, 0.2042, 0.8321, 0.2479, 0.7191, 0.3148, 0.7722, 0.3797, 0.784, 0.2042, 0.7005, 0.2222, 0.7191, 0.3148, 0.7005, 0.2222, 0.6633, 0.3335, 0.7191, 0.3148, 0.5175, 0.2473, 0.435, 0.259, 0.4981, 0.3416, 0.5175, 0.2473, 0.4742, 0.1913, 0.435, 0.259, 0.4742, 0.1913, 0.3762, 0.1963, 0.435, 0.259, 0.435, 0.259, 0.3762, 0.1963, 0.3717, 0.2478, 0.4474, 0.1349, 0.3931, 0.1438, 0.4742, 0.1913, 0.4742, 0.1913, 0.3931, 0.1438, 0.3762, 0.1963, 0.2833, 0.3248, 0.2942, 0.2149, 0.2493, 0.2551, 0.2942, 0.2149, 0.201, 0.2155, 0.2493, 0.2551, 0.2942, 0.2149, 0.1962, 0.1623, 0.201, 0.2155, 0.3762, 0.1963, 0.3257, 0.1412, 0.2942, 0.2149, 0.3257, 0.1412, 0.1962, 0.1623, 0.2942, 0.2149, 0.1234, 0.2269, 0.03449, 0.1972, 0.07534, 0.2653, 0.1234, 0.2269, 0.08433, 0.1772, 0.03449, 0.1972, 0.1962, 0.1623, 0.08433, 0.1772, 0.1234, 0.2269, 0.08433, 0.1772, 0.009844, 0.1575, 0.03449, 0.1972, 0.87, 0.187, 0.784, 0.2042, 0.8321, 0.2479, 0.8321, 0.2479, 0.784, 0.2042, 0.7191, 0.3148, 0.87, 0.187, 0.7567, 0.1705, 0.784, 0.2042, 0.7005, 0.2222, 0.6155, 0.2318, 0.6633, 0.3335, 0.7005, 0.2222, 0.6341, 0.1798, 0.6155, 0.2318, 0.6341, 0.1798, 0.5612, 0.1815, 0.6155, 0.2318, 0.7567, 0.1705, 0.6341, 0.1798, 0.7005, 0.2222, 0.5316, 0.1492, 0.4474, 0.1349, 0.4742, 0.1913, 0.4572, 0.0145, 0.4474, 0.1349, 0.5011, 0.08767, 0.3228, 0.09084, 0.2467, 0.09328, 0.3257, 0.1412, 0.3228, 0.09084, 0.2663, 0.02059, 0.2467, 0.09328, 0.2467, 0.09328, 0.2048, 0.1623, 0.3257, 0.1412, 0.1214, 0.09379, 0.02714, 0.1187, 0.1962, 0.1623, 0.1962, 0.1623, 0.02714, 0.1187, 0.08433, 0.1772, 0.08309, 0.0351, 0.02714, 0.1187, 0.1214, 0.09379, 0.08433, 0.1772, 0.02714, 0.1187, 0.009844, 0.1575, 0.7567, 0.1705, 0.6556, 0.1108, 0.6341, 0.1798, 0.6341, 0.1798, 0.5682, 0.1181, 0.5612, 0.1815, 0.6341, 0.1798, 0.6556, 0.1108, 0.5682, 0.1181, 0.8757, 0.1295, 0.7567, 0.1705, 0.87, 0.187, 0.8757, 0.1295, 0.8193, 0.0286, 0.7589, 0.1204, 0.8757, 0.1295, 0.7589, 0.1204, 0.7567, 0.1705, 0.1705, 0.4108, 0.1547, 0.4157, 0.155, 0.4418, 0.1668, 0.4337, 0.3505, 0.4677, 0.3596, 0.4404, 0.3399, 0.4342, 0.3443, 0.4489, 0.3612, 0.4705, 0.37, 0.4437, 0.3596, 0.4404, 0.3505, 0.4677, 0.2006, 0.4016, 0.1705, 0.4108, 0.1668, 0.4337, 0.1893, 0.4182, 0.1893, 0.4182, 0.1668, 0.4337, 0.1629, 0.4562, 0.178, 0.4348, 0.37, 0.4437, 0.387, 0.4091, 0.3692, 0.4127, 0.3596, 0.4404])
me_icosphere_008.materials.append(mat_rock)
me_icosphere_008.use_remesh_fix_poles = True
me_icosphere_008.use_remesh_preserve_attributes = False
me_icosphere_008.use_mirror_vertex_groups = False
me_icosphere_008.update()

# ---- objects
ob_icosphere_001 = bpy.data.objects.new('Icosphere.001', me_icosphere_001)
ob_icosphere_003 = bpy.data.objects.new('Icosphere.003', me_icosphere_003)
ob_icosphere_004 = bpy.data.objects.new('Icosphere.004', me_icosphere_004)
ob_icosphere_005 = bpy.data.objects.new('Icosphere.005', me_icosphere_005)
ob_icosphere_006 = bpy.data.objects.new('Icosphere.006', me_icosphere_006)
ob_icosphere_007 = bpy.data.objects.new('Icosphere.007', me_icosphere_007)
ob_icosphere_008 = bpy.data.objects.new('Icosphere.008', me_icosphere_008)

# ---- transforms, parenting, visibility, modifiers, constraints
ob_icosphere_001.location = (-0.1233, -3.322, 0.1194)
ob_icosphere_001.scale = (0.5333, 0.5333, 0.5333)
ob_icosphere_001.lineart.crease_threshold = 0.0
ob_icosphere_003.location = (-0.2222, -2.019, 0.3709)
ob_icosphere_003.scale = (0.3096, 0.343, 0.5338)
ob_icosphere_003.lineart.crease_threshold = 0.0
ob_icosphere_004.location = (-1.335, -5.794, -0.02482)
ob_icosphere_004.lineart.crease_threshold = 0.0
ob_icosphere_005.location = (-0.08985, 1.015, 0.1987)
ob_icosphere_005.scale = (0.456, 0.3935, 0.387)
ob_icosphere_005.lineart.crease_threshold = 0.0
ob_icosphere_006.location = (-0.1233, -3.322, 0.1194)
ob_icosphere_006.scale = (0.5333, 0.5333, 0.5333)
ob_icosphere_006.lineart.crease_threshold = 0.0
ob_icosphere_007.location = (0.7918, -0.4742, -0.03605)
ob_icosphere_007.rotation_euler = (0.0, -0.0, 2.239)
ob_icosphere_007.scale = (0.1472, 0.1472, 0.1472)
ob_icosphere_007.lineart.crease_threshold = 0.0
ob_icosphere_008.location = (0.8423, -0.3047, -0.05028)
ob_icosphere_008.rotation_euler = (0.0, -0.0, 2.239)
ob_icosphere_008.scale = (0.0872, 0.0872, 0.0872)
ob_icosphere_008.lineart.crease_threshold = 0.0

# ---- collection membership
col_collection.objects.link(ob_icosphere_001)
col_collection.objects.link(ob_icosphere_003)
col_collection.objects.link(ob_icosphere_004)
col_collection.objects.link(ob_icosphere_005)
col_collection.objects.link(ob_icosphere_006)
col_collection.objects.link(ob_icosphere_007)
col_collection.objects.link(ob_icosphere_008)

# ---- scene / render settings (as saved in the file)
scene.frame_start = 1; scene.frame_end = 250; scene.frame_set(1)
scene.render.engine = 'BLENDER_EEVEE_NEXT'
scene.cycles.use_denoising = False
scene.cycles.samples = 128
scene.cycles.sampling_pattern = 'TABULATED_SOBOL'
scene.cycles.use_adaptive_sampling = False
scene.cycles.use_light_tree = False
scene.view_settings.view_transform = 'Filmic'
bpy.context.view_layer.update()

# ---- added for rendering (the .blend has no active camera and no usable light): camera, sun
cam_auto = bpy.data.cameras.new('AutoCamera')
cam_auto.lens = 50.0
cam_auto.sensor_width = 36.0
cam_auto.clip_end = 1000.0
ob_auto_camera = bpy.data.objects.new('AutoCamera', cam_auto)
scene.collection.objects.link(ob_auto_camera)
ob_auto_camera.location = (7.68122, -12.6126, 7.53222)
ob_auto_camera.rotation_euler = (1.09748, -7.21219e-08, 0.694738)
scene.camera = ob_auto_camera
light_auto_sun = bpy.data.lights.new('AutoSun', 'SUN')
light_auto_sun.energy = 3.0
light_auto_sun.angle = 0.0523599
ob_auto_sun = bpy.data.objects.new('AutoSun', light_auto_sun)
scene.collection.objects.link(ob_auto_sun)
ob_auto_sun.rotation_euler = (0.872665, 0.174533, 0.523599)
bpy.context.view_layer.update()
